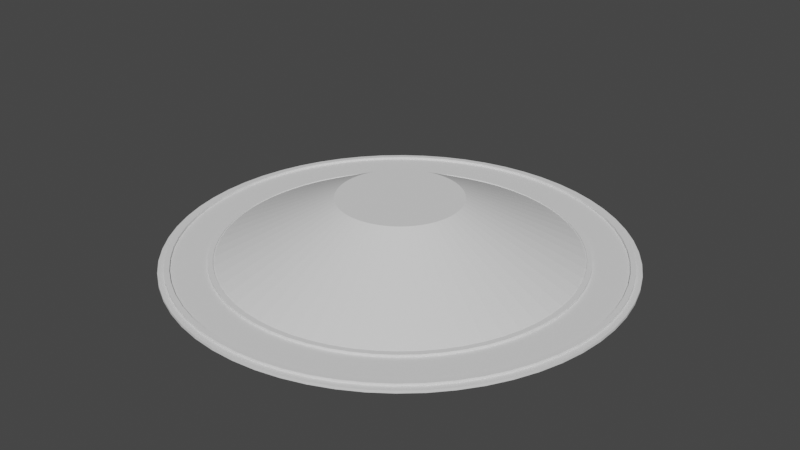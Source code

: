 # Source: PlatformCollider.blend  (saved by Blender 3.3.6; exported with 4.5.12 LTS)
import bpy
from mathutils import Matrix  # noqa: F401  (used for matrix-valued properties, if any)

bpy.ops.wm.read_factory_settings(use_empty=True)
scene = bpy.context.scene
scene.name = 'Scene'

# ---- world
world_world = bpy.data.worlds.new('World'); scene.world = world_world
world_world.use_nodes = True; world_world.node_tree.nodes.clear()
_N = world_world.node_tree.nodes; _L = world_world.node_tree.links
n0 = _N.new('ShaderNodeOutputWorld'); n0.name = 'World Output'; n0.location = (300, 300)
n1 = _N.new('ShaderNodeBackground'); n1.name = 'Background'; n1.location = (10, 300)
n1.inputs[0].default_value = (0.05088, 0.05088, 0.05088, 1.0)
_L.new(n1.outputs[0], n0.inputs[0])
n0.is_active_output = True
world_world.color = (0.05088, 0.05088, 0.05088)
world_world.use_sun_shadow = False
world_world.sun_shadow_jitter_overblur = 0.0

# ---- meshes
me_circle_002 = bpy.data.meshes.new('Circle.002')
me_circle_002.from_pydata([(-0.02632, 0.5022, -0.01491), (-0.07868, 0.4967, -0.01491), (-0.1302, 0.4858, -0.01491), (-0.1802, 0.4695, -0.01491), (-0.2283, 0.4481, -0.01491), (-0.2739, 0.4218, -0.01491), (-0.3165, 0.3909, -0.01491), (-0.3556, 0.3556, -0.01491), (-0.3909, 0.3165, -0.01491), (-0.4218, 0.2739, -0.01491), (-0.4481, 0.2283, -0.01491), (-0.4695, 0.1802, -0.01491), (-0.4858, 0.1302, -0.01491), (-0.4967, 0.07868, -0.01491), (-0.5022, 0.02632, -0.01491), (-0.5022, -0.02632, -0.01491), (-0.4967, -0.07868, -0.01491), (-0.4858, -0.1302, -0.01491), (-0.4695, -0.1802, -0.01491), (-0.4481, -0.2283, -0.01491), (-0.4218, -0.2739, -0.01491), (-0.3909, -0.3165, -0.01491), (-0.3556, -0.3556, -0.01491), (-0.3165, -0.3909, -0.01491), (-0.2739, -0.4218, -0.01491), (-0.2283, -0.4481, -0.01491), (-0.1802, -0.4695, -0.01491), (-0.1302, -0.4858, -0.01491), (-0.07868, -0.4967, -0.01491), (-0.02632, -0.5022, -0.01491), (0.02632, -0.5022, -0.01491), (0.07868, -0.4967, -0.01491), (0.1302, -0.4858, -0.01491), (0.1802, -0.4695, -0.01491), (0.2283, -0.4481, -0.01491), (0.2739, -0.4218, -0.01491), (0.3165, -0.3909, -0.01491), (0.3556, -0.3556, -0.01491), (0.3909, -0.3165, -0.01491), (0.4218, -0.2739, -0.01491), (0.4481, -0.2283, -0.01491), (0.4695, -0.1802, -0.01491), (0.4858, -0.1302, -0.01491), (0.4967, -0.07868, -0.01491), (0.5022, -0.02632, -0.01491), (0.5022, 0.02632, -0.01491), (0.4967, 0.07868, -0.01491), (0.4858, 0.1302, -0.01491), (0.4695, 0.1802, -0.01491), (0.4481, 0.2283, -0.01491), (0.4218, 0.2739, -0.01491), (0.3909, 0.3165, -0.01491), (0.3556, 0.3556, -0.01491), (0.3165, 0.3909, -0.01491), (0.2739, 0.4218, -0.01491), (0.2283, 0.4481, -0.01491), (0.1802, 0.4695, -0.01491), (0.1302, 0.4858, -0.01491), (0.07868, 0.4967, -0.01491), (0.02632, 0.5022, -0.01491), (-0.4039, 2.55, 0.01523), (-0.1351, 2.578, 0.01523), (-0.6682, 2.494, 0.01523), (-0.9253, 2.41, 0.01523), (-1.172, 2.3, 0.01523), (-1.406, 2.165, 0.01523), (-1.625, 2.007, 0.01523), (-1.826, 1.826, 0.01523), (-2.007, 1.625, 0.01523), (-2.165, 1.406, 0.01523), (-2.3, 1.172, 0.01523), (-2.41, 0.9253, 0.01523), (-2.494, 0.6682, 0.01523), (-2.55, 0.4039, 0.01523), (-2.578, 0.1351, 0.01523), (-2.578, -0.1351, 0.01523), (-2.55, -0.4039, 0.01523), (-2.494, -0.6682, 0.01523), (-2.41, -0.9253, 0.01523), (-2.3, -1.172, 0.01523), (-2.165, -1.406, 0.01523), (-2.007, -1.625, 0.01523), (-1.826, -1.826, 0.01523), (-1.625, -2.007, 0.01523), (-1.406, -2.165, 0.01523), (-1.172, -2.3, 0.01523), (-0.9253, -2.41, 0.01523), (-0.6682, -2.494, 0.01523), (-0.4039, -2.55, 0.01523), (-0.1351, -2.578, 0.01523), (0.1351, -2.578, 0.01523), (0.4039, -2.55, 0.01523), (0.6682, -2.494, 0.01523), (0.9253, -2.41, 0.01523), (1.172, -2.3, 0.01523), (1.406, -2.165, 0.01523), (1.625, -2.007, 0.01523), (1.826, -1.826, 0.01523), (2.007, -1.625, 0.01523), (2.165, -1.406, 0.01523), (2.3, -1.172, 0.01523), (2.41, -0.9253, 0.01523), (2.494, -0.6682, 0.01523), (2.55, -0.4039, 0.01523), (2.578, -0.1351, 0.01523), (2.578, 0.1351, 0.01523), (2.55, 0.4039, 0.01523), (2.494, 0.6682, 0.01523), (2.41, 0.9253, 0.01523), (2.3, 1.172, 0.01523), (2.165, 1.406, 0.01523), (2.007, 1.625, 0.01523), (1.826, 1.826, 0.01523), (1.625, 2.007, 0.01523), (1.406, 2.165, 0.01523), (1.172, 2.3, 0.01523), (0.9253, 2.41, 0.01523), (0.6682, 2.494, 0.01523), (0.4039, 2.55, 0.01523), (0.1351, 2.578, 0.01523), (-0.4149, 2.62, 0.01523), (-0.1388, 2.649, 0.01523), (-0.6865, 2.562, 0.01523), (-0.9505, 2.476, 0.01523), (-1.204, 2.363, 0.01523), (-1.445, 2.224, 0.01523), (-1.669, 2.061, 0.01523), (-1.876, 1.876, 0.01523), (-2.061, 1.669, 0.01523), (-2.224, 1.445, 0.01523), (-2.363, 1.204, 0.01523), (-2.476, 0.9505, 0.01523), (-2.562, 0.6865, 0.01523), (-2.62, 0.4149, 0.01523), (-2.649, 0.1388, 0.01523), (-2.649, -0.1388, 0.01523), (-2.62, -0.4149, 0.01523), (-2.562, -0.6865, 0.01523), (-2.476, -0.9505, 0.01523), (-2.363, -1.204, 0.01523), (-2.224, -1.445, 0.01523), (-2.061, -1.669, 0.01523), (-1.876, -1.876, 0.01523), (-1.669, -2.061, 0.01523), (-1.445, -2.224, 0.01523), (-1.204, -2.363, 0.01523), (-0.9505, -2.476, 0.01523), (-0.6865, -2.562, 0.01523), (-0.4149, -2.62, 0.01523), (-0.1388, -2.649, 0.01523), (0.1388, -2.649, 0.01523), (0.4149, -2.62, 0.01523), (0.6865, -2.562, 0.01523), (0.9505, -2.476, 0.01523), (1.204, -2.363, 0.01523), (1.445, -2.224, 0.01523), (1.669, -2.061, 0.01523), (1.876, -1.876, 0.01523), (2.061, -1.669, 0.01523), (2.224, -1.445, 0.01523), (2.363, -1.204, 0.01523), (2.476, -0.9505, 0.01523), (2.562, -0.6865, 0.01523), (2.62, -0.4149, 0.01523), (2.649, -0.1388, 0.01523), (2.649, 0.1388, 0.01523), (2.62, 0.4149, 0.01523), (2.562, 0.6865, 0.01523), (2.476, 0.9505, 0.01523), (2.363, 1.204, 0.01523), (2.224, 1.445, 0.01523), (2.061, 1.669, 0.01523), (1.876, 1.876, 0.01523), (1.669, 2.061, 0.01523), (1.445, 2.224, 0.01523), (1.204, 2.363, 0.01523), (0.9505, 2.476, 0.01523), (0.6865, 2.562, 0.01523), (0.4149, 2.62, 0.01523), (0.1388, 2.649, 0.01523), (-0.3948, 2.492, 0.0438), (-0.1321, 2.52, 0.0438), (-0.6531, 2.438, 0.0438), (-0.9043, 2.356, 0.0438), (-1.146, 2.248, 0.0438), (-1.374, 2.116, 0.0438), (-1.588, 1.961, 0.0438), (-1.784, 1.784, 0.0438), (-1.961, 1.588, 0.0438), (-2.116, 1.374, 0.0438), (-2.248, 1.146, 0.0438), (-2.356, 0.9043, 0.0438), (-2.438, 0.6531, 0.0438), (-2.492, 0.3948, 0.0438), (-2.52, 0.1321, 0.0438), (-2.52, -0.1321, 0.0438), (-2.492, -0.3948, 0.0438), (-2.438, -0.6531, 0.0438), (-2.356, -0.9043, 0.0438), (-2.248, -1.146, 0.0438), (-2.116, -1.374, 0.0438), (-1.961, -1.588, 0.0438), (-1.784, -1.784, 0.0438), (-1.588, -1.961, 0.0438), (-1.374, -2.116, 0.0438), (-1.146, -2.248, 0.0438), (-0.9043, -2.356, 0.0438), (-0.6531, -2.438, 0.0438), (-0.3948, -2.492, 0.0438), (-0.1321, -2.52, 0.0438), (0.1321, -2.52, 0.0438), (0.3948, -2.492, 0.0438), (0.6531, -2.438, 0.0438), (0.9043, -2.356, 0.0438), (1.146, -2.248, 0.0438), (1.374, -2.116, 0.0438), (1.588, -1.961, 0.0438), (1.784, -1.784, 0.0438), (1.961, -1.588, 0.0438), (2.116, -1.374, 0.0438), (2.248, -1.146, 0.0438), (2.356, -0.9043, 0.0438), (2.438, -0.6531, 0.0438), (2.492, -0.3948, 0.0438), (2.52, -0.1321, 0.0438), (2.52, 0.1321, 0.0438), (2.492, 0.3948, 0.0438), (2.438, 0.6531, 0.0438), (2.356, 0.9043, 0.0438), (2.248, 1.146, 0.0438), (2.116, 1.374, 0.0438), (1.961, 1.588, 0.0438), (1.784, 1.784, 0.0438), (1.588, 1.961, 0.0438), (1.374, 2.116, 0.0438), (1.146, 2.248, 0.0438), (0.9043, 2.356, 0.0438), (0.6531, 2.438, 0.0438), (0.3948, 2.492, 0.0438), (0.1321, 2.52, 0.0438), (-0.4039, 2.55, 0.0438), (-0.1351, 2.578, 0.0438), (-0.6682, 2.494, 0.0438), (-0.9253, 2.41, 0.0438), (-1.172, 2.3, 0.0438), (-1.406, 2.165, 0.0438), (-1.625, 2.007, 0.0438), (-1.826, 1.826, 0.0438), (-2.007, 1.625, 0.0438), (-2.165, 1.406, 0.0438), (-2.3, 1.172, 0.0438), (-2.41, 0.9253, 0.0438), (-2.494, 0.6682, 0.0438), (-2.55, 0.4039, 0.0438), (-2.578, 0.1351, 0.0438), (-2.578, -0.1351, 0.0438), (-2.55, -0.4039, 0.0438), (-2.494, -0.6682, 0.0438), (-2.41, -0.9253, 0.0438), (-2.3, -1.172, 0.0438), (-2.165, -1.406, 0.0438), (-2.007, -1.625, 0.0438), (-1.826, -1.826, 0.0438), (-1.625, -2.007, 0.0438), (-1.406, -2.165, 0.0438), (-1.172, -2.3, 0.0438), (-0.9253, -2.41, 0.0438), (-0.6682, -2.494, 0.0438), (-0.4039, -2.55, 0.0438), (-0.1351, -2.578, 0.0438), (0.1351, -2.578, 0.0438), (0.4039, -2.55, 0.0438), (0.6682, -2.494, 0.0438), (0.9253, -2.41, 0.0438), (1.172, -2.3, 0.0438), (1.406, -2.165, 0.0438), (1.625, -2.007, 0.0438), (1.826, -1.826, 0.0438), (2.007, -1.625, 0.0438), (2.165, -1.406, 0.0438), (2.3, -1.172, 0.0438), (2.41, -0.9253, 0.0438), (2.494, -0.6682, 0.0438), (2.55, -0.4039, 0.0438), (2.578, -0.1351, 0.0438), (2.578, 0.1351, 0.0438), (2.55, 0.4039, 0.0438), (2.494, 0.6682, 0.0438), (2.41, 0.9253, 0.0438), (2.3, 1.172, 0.0438), (2.165, 1.406, 0.0438), (2.007, 1.625, 0.0438), (1.826, 1.826, 0.0438), (1.625, 2.007, 0.0438), (1.406, 2.165, 0.0438), (1.172, 2.3, 0.0438), (0.9253, 2.41, 0.0438), (0.6682, 2.494, 0.0438), (0.4039, 2.55, 0.0438), (0.1351, 2.578, 0.0438), (-0.3948, 2.492, 0.01502), (-0.1321, 2.52, 0.01502), (-0.6531, 2.438, 0.01502), (-0.9043, 2.356, 0.01502), (-1.146, 2.248, 0.01502), (-1.374, 2.116, 0.01502), (-1.588, 1.961, 0.01502), (-1.784, 1.784, 0.01502), (-1.961, 1.588, 0.01502), (-2.116, 1.374, 0.01502), (-2.248, 1.146, 0.01502), (-2.356, 0.9043, 0.01502), (-2.438, 0.6531, 0.01502), (-2.492, 0.3948, 0.01502), (-2.52, 0.1321, 0.01502), (-2.52, -0.1321, 0.01502), (-2.492, -0.3948, 0.01502), (-2.438, -0.6531, 0.01502), (-2.356, -0.9043, 0.01502), (-2.248, -1.146, 0.01502), (-2.116, -1.374, 0.01502), (-1.961, -1.588, 0.01502), (-1.784, -1.784, 0.01502), (-1.588, -1.961, 0.01502), (-1.374, -2.116, 0.01502), (-1.146, -2.248, 0.01502), (-0.9043, -2.356, 0.01502), (-0.6531, -2.438, 0.01502), (-0.3948, -2.492, 0.01502), (-0.1321, -2.52, 0.01502), (0.1321, -2.52, 0.01502), (0.3948, -2.492, 0.01502), (0.6531, -2.438, 0.01502), (0.9043, -2.356, 0.01502), (1.146, -2.248, 0.01502), (1.374, -2.116, 0.01502), (1.588, -1.961, 0.01502), (1.784, -1.784, 0.01502), (1.961, -1.588, 0.01502), (2.116, -1.374, 0.01502), (2.248, -1.146, 0.01502), (2.356, -0.9043, 0.01502), (2.438, -0.6531, 0.01502), (2.492, -0.3948, 0.01502), (2.52, -0.1321, 0.01502), (2.52, 0.1321, 0.01502), (2.492, 0.3948, 0.01502), (2.438, 0.6531, 0.01502), (2.356, 0.9043, 0.01502), (2.248, 1.146, 0.01502), (2.116, 1.374, 0.01502), (1.961, 1.588, 0.01502), (1.784, 1.784, 0.01502), (1.588, 1.961, 0.01502), (1.374, 2.116, 0.01502), (1.146, 2.248, 0.01502), (0.9043, 2.356, 0.01502), (0.6531, 2.438, 0.01502), (0.3948, 2.492, 0.01502), (0.1321, 2.52, 0.01502), (-0.3311, 2.09, 0.01502), (-0.1108, 2.114, 0.01502), (-0.5478, 2.044, 0.01502), (-0.7585, 1.976, 0.01502), (-0.9608, 1.886, 0.01502), (-1.153, 1.775, 0.01502), (-1.332, 1.645, 0.01502), (-1.497, 1.497, 0.01502), (-1.645, 1.332, 0.01502), (-1.775, 1.153, 0.01502), (-1.886, 0.9608, 0.01502), (-1.976, 0.7585, 0.01502), (-2.044, 0.5478, 0.01502), (-2.09, 0.3311, 0.01502), (-2.114, 0.1108, 0.01502), (-2.114, -0.1108, 0.01502), (-2.09, -0.3311, 0.01502), (-2.044, -0.5478, 0.01502), (-1.976, -0.7585, 0.01502), (-1.886, -0.9608, 0.01502), (-1.775, -1.153, 0.01502), (-1.645, -1.332, 0.01502), (-1.497, -1.497, 0.01502), (-1.332, -1.645, 0.01502), (-1.153, -1.775, 0.01502), (-0.9608, -1.886, 0.01502), (-0.7585, -1.976, 0.01502), (-0.5478, -2.044, 0.01502), (-0.3311, -2.09, 0.01502), (-0.1108, -2.114, 0.01502), (0.1108, -2.114, 0.01502), (0.3311, -2.09, 0.01502), (0.5478, -2.044, 0.01502), (0.7585, -1.976, 0.01502), (0.9608, -1.886, 0.01502), (1.153, -1.775, 0.01502), (1.332, -1.645, 0.01502), (1.497, -1.497, 0.01502), (1.645, -1.332, 0.01502), (1.775, -1.153, 0.01502), (1.886, -0.9608, 0.01502), (1.976, -0.7585, 0.01502), (2.044, -0.5478, 0.01502), (2.09, -0.3311, 0.01502), (2.114, -0.1108, 0.01502), (2.114, 0.1108, 0.01502), (2.09, 0.3311, 0.01502), (2.044, 0.5478, 0.01502), (1.976, 0.7585, 0.01502), (1.886, 0.9608, 0.01502), (1.775, 1.153, 0.01502), (1.645, 1.332, 0.01502), (1.497, 1.497, 0.01502), (1.332, 1.645, 0.01502), (1.153, 1.775, 0.01502), (0.9608, 1.886, 0.01502), (0.7585, 1.976, 0.01502), (0.5478, 2.044, 0.01502), (0.3311, 2.09, 0.01502), (0.1108, 2.114, 0.01502), (-0.322, 2.033, 0.04393), (-0.1077, 2.056, 0.04393), (-0.5328, 1.988, 0.04393), (-0.7377, 1.922, 0.04393), (-0.9345, 1.834, 0.04393), (-1.121, 1.726, 0.04393), (-1.295, 1.6, 0.04393), (-1.456, 1.456, 0.04393), (-1.6, 1.295, 0.04393), (-1.726, 1.121, 0.04393), (-1.834, 0.9345, 0.04393), (-1.922, 0.7377, 0.04393), (-1.988, 0.5328, 0.04393), (-2.033, 0.322, 0.04393), (-2.056, 0.1077, 0.04393), (-2.056, -0.1077, 0.04393), (-2.033, -0.322, 0.04393), (-1.988, -0.5328, 0.04393), (-1.922, -0.7377, 0.04393), (-1.834, -0.9345, 0.04393), (-1.726, -1.121, 0.04393), (-1.6, -1.295, 0.04393), (-1.456, -1.456, 0.04393), (-1.295, -1.6, 0.04393), (-1.121, -1.726, 0.04393), (-0.9345, -1.834, 0.04393), (-0.7377, -1.922, 0.04393), (-0.5328, -1.988, 0.04393), (-0.322, -2.033, 0.04393), (-0.1077, -2.056, 0.04393), (0.1077, -2.056, 0.04393), (0.322, -2.033, 0.04393), (0.5328, -1.988, 0.04393), (0.7377, -1.922, 0.04393), (0.9345, -1.834, 0.04393), (1.121, -1.726, 0.04393), (1.295, -1.6, 0.04393), (1.456, -1.456, 0.04393), (1.6, -1.295, 0.04393), (1.726, -1.121, 0.04393), (1.834, -0.9345, 0.04393), (1.922, -0.7377, 0.04393), (1.988, -0.5328, 0.04393), (2.033, -0.322, 0.04393), (2.056, -0.1077, 0.04393), (2.056, 0.1077, 0.04393), (2.033, 0.322, 0.04393), (1.988, 0.5328, 0.04393), (1.922, 0.7377, 0.04393), (1.834, 0.9345, 0.04393), (1.726, 1.121, 0.04393), (1.6, 1.295, 0.04393), (1.456, 1.456, 0.04393), (1.295, 1.6, 0.04393), (1.121, 1.726, 0.04393), (0.9345, 1.834, 0.04393), (0.7377, 1.922, 0.04393), (0.5328, 1.988, 0.04393), (0.322, 2.033, 0.04393), (0.1077, 2.056, 0.04393), (-0.3311, 2.09, 0.04393), (-0.1108, 2.114, 0.04393), (-0.5478, 2.044, 0.04393), (-0.7585, 1.976, 0.04393), (-0.9608, 1.886, 0.04393), (-1.153, 1.775, 0.04393), (-1.332, 1.645, 0.04393), (-1.497, 1.497, 0.04393), (-1.645, 1.332, 0.04393), (-1.775, 1.153, 0.04393), (-1.886, 0.9608, 0.04393), (-1.976, 0.7585, 0.04393), (-2.044, 0.5478, 0.04393), (-2.09, 0.3311, 0.04393), (-2.114, 0.1108, 0.04393), (-2.114, -0.1108, 0.04393), (-2.09, -0.3311, 0.04393), (-2.044, -0.5478, 0.04393), (-1.976, -0.7585, 0.04393), (-1.886, -0.9608, 0.04393), (-1.775, -1.153, 0.04393), (-1.645, -1.332, 0.04393), (-1.497, -1.497, 0.04393), (-1.332, -1.645, 0.04393), (-1.153, -1.775, 0.04393), (-0.9608, -1.886, 0.04393), (-0.7585, -1.976, 0.04393), (-0.5478, -2.044, 0.04393), (-0.3311, -2.09, 0.04393), (-0.1108, -2.114, 0.04393), (0.1108, -2.114, 0.04393), (0.3311, -2.09, 0.04393), (0.5478, -2.044, 0.04393), (0.7585, -1.976, 0.04393), (0.9608, -1.886, 0.04393), (1.153, -1.775, 0.04393), (1.332, -1.645, 0.04393), (1.497, -1.497, 0.04393), (1.645, -1.332, 0.04393), (1.775, -1.153, 0.04393), (1.886, -0.9608, 0.04393), (1.976, -0.7585, 0.04393), (2.044, -0.5478, 0.04393), (2.09, -0.3311, 0.04393), (2.114, -0.1108, 0.04393), (2.114, 0.1108, 0.04393), (2.09, 0.3311, 0.04393), (2.044, 0.5478, 0.04393), (1.976, 0.7585, 0.04393), (1.886, 0.9608, 0.04393), (1.775, 1.153, 0.04393), (1.645, 1.332, 0.04393), (1.497, 1.497, 0.04393), (1.332, 1.645, 0.04393), (1.153, 1.775, 0.04393), (0.9608, 1.886, 0.04393), (0.7585, 1.976, 0.04393), (0.5478, 2.044, 0.04393), (0.3311, 2.09, 0.04393), (0.1108, 2.114, 0.04393), (-0.112, 0.7071, 0.683), (-0.03747, 0.715, 0.683), (-0.1853, 0.6916, 0.683), (-0.2566, 0.6684, 0.683), (-0.325, 0.6379, 0.683), (-0.3899, 0.6004, 0.683), (-0.4506, 0.5564, 0.683), (-0.5062, 0.5063, 0.683), (-0.5564, 0.4506, 0.683), (-0.6004, 0.3899, 0.683), (-0.6379, 0.325, 0.683), (-0.6684, 0.2566, 0.683), (-0.6916, 0.1853, 0.683), (-0.7071, 0.112, 0.683), (-0.715, 0.03747, 0.683), (-0.715, -0.03747, 0.683), (-0.7071, -0.112, 0.683), (-0.6916, -0.1853, 0.683), (-0.6684, -0.2566, 0.683), (-0.6379, -0.325, 0.683), (-0.6004, -0.3899, 0.683), (-0.5564, -0.4506, 0.683), (-0.5063, -0.5062, 0.683), (-0.4506, -0.5564, 0.683), (-0.3899, -0.6004, 0.683), (-0.325, -0.6379, 0.683), (-0.2566, -0.6684, 0.683), (-0.1853, -0.6916, 0.683), (-0.112, -0.7071, 0.683), (-0.03747, -0.715, 0.683), (0.03747, -0.715, 0.683), (0.112, -0.7071, 0.683), (0.1853, -0.6916, 0.683), (0.2566, -0.6684, 0.683), (0.325, -0.6379, 0.683), (0.3899, -0.6004, 0.683), (0.4506, -0.5564, 0.683), (0.5062, -0.5063, 0.683), (0.5564, -0.4506, 0.683), (0.6004, -0.3899, 0.683), (0.6379, -0.325, 0.683), (0.6684, -0.2566, 0.683), (0.6916, -0.1853, 0.683), (0.7071, -0.112, 0.683), (0.715, -0.03747, 0.683), (0.715, 0.03747, 0.683), (0.7071, 0.112, 0.683), (0.6916, 0.1853, 0.683), (0.6684, 0.2566, 0.683), (0.6379, 0.325, 0.683), (0.6004, 0.3899, 0.683), (0.5564, 0.4506, 0.683), (0.5063, 0.5062, 0.683), (0.4506, 0.5564, 0.683), (0.3899, 0.6004, 0.683), (0.325, 0.6379, 0.683), (0.2566, 0.6684, 0.683), (0.1853, 0.6916, 0.683), (0.112, 0.7071, 0.683), (0.03747, 0.715, 0.683), (-0.322, 2.033, 0.02965), (-0.1077, 2.056, 0.02965), (-0.5328, 1.988, 0.02965), (-0.7377, 1.922, 0.02965), (-0.9345, 1.834, 0.02965), (-1.121, 1.726, 0.02965), (-1.295, 1.6, 0.02965), (-1.456, 1.456, 0.02965), (-1.6, 1.295, 0.02965), (-1.726, 1.121, 0.02965), (-1.834, 0.9345, 0.02965), (-1.922, 0.7377, 0.02965), (-1.988, 0.5328, 0.02965), (-2.033, 0.322, 0.02965), (-2.056, 0.1077, 0.02965), (-2.056, -0.1077, 0.02965), (-2.033, -0.322, 0.02965), (-1.988, -0.5328, 0.02965), (-1.922, -0.7377, 0.02965), (-1.834, -0.9345, 0.02965), (-1.726, -1.121, 0.02965), (-1.6, -1.295, 0.02965), (-1.456, -1.456, 0.02965), (-1.295, -1.6, 0.02965), (-1.121, -1.726, 0.02965), (-0.9345, -1.834, 0.02965), (-0.7377, -1.922, 0.02965), (-0.5328, -1.988, 0.02965), (-0.322, -2.033, 0.02965), (-0.1077, -2.056, 0.02965), (0.1077, -2.056, 0.02965), (0.322, -2.033, 0.02965), (0.5328, -1.988, 0.02965), (0.7377, -1.922, 0.02965), (0.9345, -1.834, 0.02965), (1.121, -1.726, 0.02965), (1.295, -1.6, 0.02965), (1.456, -1.456, 0.02965), (1.6, -1.295, 0.02965), (1.726, -1.121, 0.02965), (1.834, -0.9345, 0.02965), (1.922, -0.7377, 0.02965), (1.988, -0.5328, 0.02965), (2.033, -0.322, 0.02965), (2.056, -0.1077, 0.02965), (2.056, 0.1077, 0.02965), (2.033, 0.322, 0.02965), (1.988, 0.5328, 0.02965), (1.922, 0.7377, 0.02965), (1.834, 0.9345, 0.02965), (1.726, 1.121, 0.02965), (1.6, 1.295, 0.02965), (1.456, 1.456, 0.02965), (1.295, 1.6, 0.02965), (1.121, 1.726, 0.02965), (0.9345, 1.834, 0.02965), (0.7377, 1.922, 0.02965), (0.5328, 1.988, 0.02965), (0.322, 2.033, 0.02965), (0.1077, 2.056, 0.02965), (-0.4149, 2.62, -0.01491), (-0.1388, 2.649, -0.01491), (-0.6865, 2.562, -0.01491), (-0.9505, 2.476, -0.01491), (-1.204, 2.363, -0.01491), (-1.445, 2.224, -0.01491), (-1.669, 2.061, -0.01491), (-1.876, 1.876, -0.01491), (-2.061, 1.669, -0.01491), (-2.224, 1.445, -0.01491), (-2.363, 1.204, -0.01491), (-2.476, 0.9505, -0.01491), (-2.562, 0.6865, -0.01491), (-2.62, 0.4149, -0.01491), (-2.649, 0.1388, -0.01491), (-2.649, -0.1388, -0.01491), (-2.62, -0.4149, -0.01491), (-2.562, -0.6865, -0.01491), (-2.476, -0.9505, -0.01491), (-2.363, -1.204, -0.01491), (-2.224, -1.445, -0.01491), (-2.061, -1.669, -0.01491), (-1.876, -1.876, -0.01491), (-1.669, -2.061, -0.01491), (-1.445, -2.224, -0.01491), (-1.204, -2.363, -0.01491), (-0.9505, -2.476, -0.01491), (-0.6865, -2.562, -0.01491), (-0.4149, -2.62, -0.01491), (-0.1388, -2.649, -0.01491), (0.1388, -2.649, -0.01491), (0.4149, -2.62, -0.01491), (0.6865, -2.562, -0.01491), (0.9505, -2.476, -0.01491), (1.204, -2.363, -0.01491), (1.445, -2.224, -0.01491), (1.669, -2.061, -0.01491), (1.876, -1.876, -0.01491), (2.061, -1.669, -0.01491), (2.224, -1.445, -0.01491), (2.363, -1.204, -0.01491), (2.476, -0.9505, -0.01491), (2.562, -0.6865, -0.01491), (2.62, -0.4149, -0.01491), (2.649, -0.1388, -0.01491), (2.649, 0.1388, -0.01491), (2.62, 0.4149, -0.01491), (2.562, 0.6865, -0.01491), (2.476, 0.9505, -0.01491), (2.363, 1.204, -0.01491), (2.224, 1.445, -0.01491), (2.061, 1.669, -0.01491), (1.876, 1.876, -0.01491), (1.669, 2.061, -0.01491), (1.445, 2.224, -0.01491), (1.204, 2.363, -0.01491), (0.9505, 2.476, -0.01491), (0.6865, 2.562, -0.01491), (0.4149, 2.62, -0.01491), (0.1388, 2.649, -0.01491)], [], [(1, 0, 59, 58, 57, 56, 55, 54, 53, 52, 51, 50, 49, 48, 47, 46, 45, 44, 43, 42, 41, 40, 39, 38, 37, 36, 35, 34, 33, 32, 31, 30, 29, 28, 27, 26, 25, 24, 23, 22, 21, 20, 19, 18, 17, 16, 15, 14, 13, 12, 11, 10, 9, 8, 7, 6, 5, 4, 3, 2), (60, 62, 242, 240), (713, 714, 174, 173), (687, 688, 148, 147), (660, 662, 122, 120), (714, 715, 175, 174), (688, 689, 149, 148), (662, 663, 123, 122), (715, 716, 176, 175), (689, 690, 150, 149), (663, 664, 124, 123), (716, 717, 177, 176), (690, 691, 151, 150), (664, 665, 125, 124), (717, 718, 178, 177), (691, 692, 152, 151), (665, 666, 126, 125), (718, 719, 179, 178), (692, 693, 153, 152), (666, 667, 127, 126), (719, 661, 121, 179), (693, 694, 154, 153), (667, 668, 128, 127), (694, 695, 155, 154), (668, 669, 129, 128), (695, 696, 156, 155), (669, 670, 130, 129), (696, 697, 157, 156), (670, 671, 131, 130), (697, 698, 158, 157), (671, 672, 132, 131), (698, 699, 159, 158), (672, 673, 133, 132), (699, 700, 160, 159), (673, 674, 134, 133), (700, 701, 161, 160), (674, 675, 135, 134), (701, 702, 162, 161), (675, 676, 136, 135), (702, 703, 163, 162), (676, 677, 137, 136), (703, 704, 164, 163), (677, 678, 138, 137), (704, 705, 165, 164), (678, 679, 139, 138), (705, 706, 166, 165), (679, 680, 140, 139), (706, 707, 167, 166), (680, 681, 141, 140), (707, 708, 168, 167), (681, 682, 142, 141), (708, 709, 169, 168), (682, 683, 143, 142), (709, 710, 170, 169), (683, 684, 144, 143), (710, 711, 171, 170), (684, 685, 145, 144), (711, 712, 172, 171), (685, 686, 146, 145), (712, 713, 173, 172), (686, 687, 147, 146), (661, 660, 120, 121), (60, 61, 121, 120), (62, 60, 120, 122), (63, 62, 122, 123), (64, 63, 123, 124), (65, 64, 124, 125), (66, 65, 125, 126), (67, 66, 126, 127), (68, 67, 127, 128), (69, 68, 128, 129), (70, 69, 129, 130), (71, 70, 130, 131), (72, 71, 131, 132), (73, 72, 132, 133), (74, 73, 133, 134), (75, 74, 134, 135), (76, 75, 135, 136), (77, 76, 136, 137), (78, 77, 137, 138), (79, 78, 138, 139), (80, 79, 139, 140), (81, 80, 140, 141), (82, 81, 141, 142), (83, 82, 142, 143), (84, 83, 143, 144), (85, 84, 144, 145), (86, 85, 145, 146), (87, 86, 146, 147), (88, 87, 147, 148), (89, 88, 148, 149), (90, 89, 149, 150), (91, 90, 150, 151), (92, 91, 151, 152), (93, 92, 152, 153), (94, 93, 153, 154), (95, 94, 154, 155), (96, 95, 155, 156), (97, 96, 156, 157), (98, 97, 157, 158), (99, 98, 158, 159), (100, 99, 159, 160), (101, 100, 160, 161), (102, 101, 161, 162), (103, 102, 162, 163), (104, 103, 163, 164), (105, 104, 164, 165), (106, 105, 165, 166), (107, 106, 166, 167), (108, 107, 167, 168), (109, 108, 168, 169), (110, 109, 169, 170), (111, 110, 170, 171), (112, 111, 171, 172), (113, 112, 172, 173), (114, 113, 173, 174), (115, 114, 174, 175), (116, 115, 175, 176), (117, 116, 176, 177), (118, 117, 177, 178), (119, 118, 178, 179), (61, 119, 179, 121), (210, 211, 331, 330), (114, 115, 295, 294), (88, 89, 269, 268), (62, 63, 243, 242), (115, 116, 296, 295), (89, 90, 270, 269), (63, 64, 244, 243), (116, 117, 297, 296), (90, 91, 271, 270), (64, 65, 245, 244), (117, 118, 298, 297), (91, 92, 272, 271), (65, 66, 246, 245), (118, 119, 299, 298), (92, 93, 273, 272), (66, 67, 247, 246), (119, 61, 241, 299), (93, 94, 274, 273), (67, 68, 248, 247), (94, 95, 275, 274), (68, 69, 249, 248), (95, 96, 276, 275), (69, 70, 250, 249), (96, 97, 277, 276), (70, 71, 251, 250), (97, 98, 278, 277), (71, 72, 252, 251), (98, 99, 279, 278), (72, 73, 253, 252), (99, 100, 280, 279), (73, 74, 254, 253), (100, 101, 281, 280), (74, 75, 255, 254), (101, 102, 282, 281), (75, 76, 256, 255), (102, 103, 283, 282), (76, 77, 257, 256), (103, 104, 284, 283), (77, 78, 258, 257), (104, 105, 285, 284), (78, 79, 259, 258), (105, 106, 286, 285), (79, 80, 260, 259), (106, 107, 287, 286), (80, 81, 261, 260), (107, 108, 288, 287), (81, 82, 262, 261), (108, 109, 289, 288), (82, 83, 263, 262), (109, 110, 290, 289), (83, 84, 264, 263), (110, 111, 291, 290), (84, 85, 265, 264), (111, 112, 292, 291), (85, 86, 266, 265), (112, 113, 293, 292), (86, 87, 267, 266), (61, 60, 240, 241), (113, 114, 294, 293), (87, 88, 268, 267), (180, 181, 241, 240), (182, 180, 240, 242), (183, 182, 242, 243), (184, 183, 243, 244), (185, 184, 244, 245), (186, 185, 245, 246), (187, 186, 246, 247), (188, 187, 247, 248), (189, 188, 248, 249), (190, 189, 249, 250), (191, 190, 250, 251), (192, 191, 251, 252), (193, 192, 252, 253), (194, 193, 253, 254), (195, 194, 254, 255), (196, 195, 255, 256), (197, 196, 256, 257), (198, 197, 257, 258), (199, 198, 258, 259), (200, 199, 259, 260), (201, 200, 260, 261), (202, 201, 261, 262), (203, 202, 262, 263), (204, 203, 263, 264), (205, 204, 264, 265), (206, 205, 265, 266), (207, 206, 266, 267), (208, 207, 267, 268), (209, 208, 268, 269), (210, 209, 269, 270), (211, 210, 270, 271), (212, 211, 271, 272), (213, 212, 272, 273), (214, 213, 273, 274), (215, 214, 274, 275), (216, 215, 275, 276), (217, 216, 276, 277), (218, 217, 277, 278), (219, 218, 278, 279), (220, 219, 279, 280), (221, 220, 280, 281), (222, 221, 281, 282), (223, 222, 282, 283), (224, 223, 283, 284), (225, 224, 284, 285), (226, 225, 285, 286), (227, 226, 286, 287), (228, 227, 287, 288), (229, 228, 288, 289), (230, 229, 289, 290), (231, 230, 290, 291), (232, 231, 291, 292), (233, 232, 292, 293), (234, 233, 293, 294), (235, 234, 294, 295), (236, 235, 295, 296), (237, 236, 296, 297), (238, 237, 297, 298), (239, 238, 298, 299), (181, 239, 299, 241), (341, 342, 402, 401), (184, 185, 305, 304), (237, 238, 358, 357), (211, 212, 332, 331), (185, 186, 306, 305), (238, 239, 359, 358), (212, 213, 333, 332), (186, 187, 307, 306), (239, 181, 301, 359), (213, 214, 334, 333), (187, 188, 308, 307), (214, 215, 335, 334), (188, 189, 309, 308), (215, 216, 336, 335), (189, 190, 310, 309), (216, 217, 337, 336), (190, 191, 311, 310), (217, 218, 338, 337), (191, 192, 312, 311), (218, 219, 339, 338), (192, 193, 313, 312), (219, 220, 340, 339), (193, 194, 314, 313), (220, 221, 341, 340), (194, 195, 315, 314), (221, 222, 342, 341), (195, 196, 316, 315), (222, 223, 343, 342), (196, 197, 317, 316), (223, 224, 344, 343), (197, 198, 318, 317), (224, 225, 345, 344), (198, 199, 319, 318), (225, 226, 346, 345), (199, 200, 320, 319), (226, 227, 347, 346), (200, 201, 321, 320), (227, 228, 348, 347), (201, 202, 322, 321), (228, 229, 349, 348), (202, 203, 323, 322), (229, 230, 350, 349), (203, 204, 324, 323), (230, 231, 351, 350), (204, 205, 325, 324), (231, 232, 352, 351), (205, 206, 326, 325), (232, 233, 353, 352), (206, 207, 327, 326), (181, 180, 300, 301), (233, 234, 354, 353), (207, 208, 328, 327), (180, 182, 302, 300), (234, 235, 355, 354), (208, 209, 329, 328), (182, 183, 303, 302), (235, 236, 356, 355), (209, 210, 330, 329), (183, 184, 304, 303), (236, 237, 357, 356), (412, 413, 533, 532), (315, 316, 376, 375), (342, 343, 403, 402), (316, 317, 377, 376), (343, 344, 404, 403), (317, 318, 378, 377), (344, 345, 405, 404), (318, 319, 379, 378), (345, 346, 406, 405), (319, 320, 380, 379), (346, 347, 407, 406), (320, 321, 381, 380), (347, 348, 408, 407), (321, 322, 382, 381), (348, 349, 409, 408), (322, 323, 383, 382), (349, 350, 410, 409), (323, 324, 384, 383), (350, 351, 411, 410), (324, 325, 385, 384), (351, 352, 412, 411), (325, 326, 386, 385), (352, 353, 413, 412), (326, 327, 387, 386), (301, 300, 360, 361), (353, 354, 414, 413), (327, 328, 388, 387), (300, 302, 362, 360), (354, 355, 415, 414), (328, 329, 389, 388), (302, 303, 363, 362), (355, 356, 416, 415), (329, 330, 390, 389), (303, 304, 364, 363), (356, 357, 417, 416), (330, 331, 391, 390), (304, 305, 365, 364), (357, 358, 418, 417), (331, 332, 392, 391), (305, 306, 366, 365), (358, 359, 419, 418), (332, 333, 393, 392), (306, 307, 367, 366), (359, 301, 361, 419), (333, 334, 394, 393), (307, 308, 368, 367), (334, 335, 395, 394), (308, 309, 369, 368), (335, 336, 396, 395), (309, 310, 370, 369), (336, 337, 397, 396), (310, 311, 371, 370), (337, 338, 398, 397), (311, 312, 372, 371), (338, 339, 399, 398), (312, 313, 373, 372), (339, 340, 400, 399), (313, 314, 374, 373), (340, 341, 401, 400), (314, 315, 375, 374), (478, 479, 659, 658), (386, 387, 507, 506), (361, 360, 480, 481), (413, 414, 534, 533), (387, 388, 508, 507), (360, 362, 482, 480), (414, 415, 535, 534), (388, 389, 509, 508), (362, 363, 483, 482), (415, 416, 536, 535), (389, 390, 510, 509), (363, 364, 484, 483), (416, 417, 537, 536), (390, 391, 511, 510), (364, 365, 485, 484), (417, 418, 538, 537), (391, 392, 512, 511), (365, 366, 486, 485), (418, 419, 539, 538), (392, 393, 513, 512), (366, 367, 487, 486), (419, 361, 481, 539), (393, 394, 514, 513), (367, 368, 488, 487), (394, 395, 515, 514), (368, 369, 489, 488), (395, 396, 516, 515), (369, 370, 490, 489), (396, 397, 517, 516), (370, 371, 491, 490), (397, 398, 518, 517), (371, 372, 492, 491), (398, 399, 519, 518), (372, 373, 493, 492), (399, 400, 520, 519), (373, 374, 494, 493), (400, 401, 521, 520), (374, 375, 495, 494), (401, 402, 522, 521), (375, 376, 496, 495), (402, 403, 523, 522), (376, 377, 497, 496), (403, 404, 524, 523), (377, 378, 498, 497), (404, 405, 525, 524), (378, 379, 499, 498), (405, 406, 526, 525), (379, 380, 500, 499), (406, 407, 527, 526), (380, 381, 501, 500), (407, 408, 528, 527), (381, 382, 502, 501), (408, 409, 529, 528), (382, 383, 503, 502), (409, 410, 530, 529), (383, 384, 504, 503), (410, 411, 531, 530), (384, 385, 505, 504), (411, 412, 532, 531), (385, 386, 506, 505), (420, 421, 481, 480), (422, 420, 480, 482), (423, 422, 482, 483), (424, 423, 483, 484), (425, 424, 484, 485), (426, 425, 485, 486), (427, 426, 486, 487), (428, 427, 487, 488), (429, 428, 488, 489), (430, 429, 489, 490), (431, 430, 490, 491), (432, 431, 491, 492), (433, 432, 492, 493), (434, 433, 493, 494), (435, 434, 494, 495), (436, 435, 495, 496), (437, 436, 496, 497), (438, 437, 497, 498), (439, 438, 498, 499), (440, 439, 499, 500), (441, 440, 500, 501), (442, 441, 501, 502), (443, 442, 502, 503), (444, 443, 503, 504), (445, 444, 504, 505), (446, 445, 505, 506), (447, 446, 506, 507), (448, 447, 507, 508), (449, 448, 508, 509), (450, 449, 509, 510), (451, 450, 510, 511), (452, 451, 511, 512), (453, 452, 512, 513), (454, 453, 513, 514), (455, 454, 514, 515), (456, 455, 515, 516), (457, 456, 516, 517), (458, 457, 517, 518), (459, 458, 518, 519), (460, 459, 519, 520), (461, 460, 520, 521), (462, 461, 521, 522), (463, 462, 522, 523), (464, 463, 523, 524), (465, 464, 524, 525), (466, 465, 525, 526), (467, 466, 526, 527), (468, 467, 527, 528), (469, 468, 528, 529), (470, 469, 529, 530), (471, 470, 530, 531), (472, 471, 531, 532), (473, 472, 532, 533), (474, 473, 533, 534), (475, 474, 534, 535), (476, 475, 535, 536), (477, 476, 536, 537), (478, 477, 537, 538), (479, 478, 538, 539), (421, 479, 539, 481), (540, 542, 543, 544, 545, 546, 547, 548, 549, 550, 551, 552, 553, 554, 555, 556, 557, 558, 559, 560, 561, 562, 563, 564, 565, 566, 567, 568, 569, 570, 571, 572, 573, 574, 575, 576, 577, 578, 579, 580, 581, 582, 583, 584, 585, 586, 587, 588, 589, 590, 591, 592, 593, 594, 595, 596, 597, 598, 599, 541), (452, 453, 633, 632), (426, 427, 607, 606), (479, 421, 601, 659), (453, 454, 634, 633), (427, 428, 608, 607), (454, 455, 635, 634), (428, 429, 609, 608), (455, 456, 636, 635), (429, 430, 610, 609), (456, 457, 637, 636), (430, 431, 611, 610), (457, 458, 638, 637), (431, 432, 612, 611), (458, 459, 639, 638), (432, 433, 613, 612), (459, 460, 640, 639), (433, 434, 614, 613), (460, 461, 641, 640), (434, 435, 615, 614), (461, 462, 642, 641), (435, 436, 616, 615), (462, 463, 643, 642), (436, 437, 617, 616), (463, 464, 644, 643), (437, 438, 618, 617), (464, 465, 645, 644), (438, 439, 619, 618), (465, 466, 646, 645), (439, 440, 620, 619), (466, 467, 647, 646), (440, 441, 621, 620), (467, 468, 648, 647), (441, 442, 622, 621), (468, 469, 649, 648), (442, 443, 623, 622), (469, 470, 650, 649), (443, 444, 624, 623), (470, 471, 651, 650), (444, 445, 625, 624), (471, 472, 652, 651), (445, 446, 626, 625), (472, 473, 653, 652), (446, 447, 627, 626), (421, 420, 600, 601), (473, 474, 654, 653), (447, 448, 628, 627), (420, 422, 602, 600), (474, 475, 655, 654), (448, 449, 629, 628), (422, 423, 603, 602), (475, 476, 656, 655), (449, 450, 630, 629), (423, 424, 604, 603), (476, 477, 657, 656), (450, 451, 631, 630), (424, 425, 605, 604), (477, 478, 658, 657), (451, 452, 632, 631), (425, 426, 606, 605), (540, 541, 601, 600), (542, 540, 600, 602), (543, 542, 602, 603), (544, 543, 603, 604), (545, 544, 604, 605), (546, 545, 605, 606), (547, 546, 606, 607), (548, 547, 607, 608), (549, 548, 608, 609), (550, 549, 609, 610), (551, 550, 610, 611), (552, 551, 611, 612), (553, 552, 612, 613), (554, 553, 613, 614), (555, 554, 614, 615), (556, 555, 615, 616), (557, 556, 616, 617), (558, 557, 617, 618), (559, 558, 618, 619), (560, 559, 619, 620), (561, 560, 620, 621), (562, 561, 621, 622), (563, 562, 622, 623), (564, 563, 623, 624), (565, 564, 624, 625), (566, 565, 625, 626), (567, 566, 626, 627), (568, 567, 627, 628), (569, 568, 628, 629), (570, 569, 629, 630), (571, 570, 630, 631), (572, 571, 631, 632), (573, 572, 632, 633), (574, 573, 633, 634), (575, 574, 634, 635), (576, 575, 635, 636), (577, 576, 636, 637), (578, 577, 637, 638), (579, 578, 638, 639), (580, 579, 639, 640), (581, 580, 640, 641), (582, 581, 641, 642), (583, 582, 642, 643), (584, 583, 643, 644), (585, 584, 644, 645), (586, 585, 645, 646), (587, 586, 646, 647), (588, 587, 647, 648), (589, 588, 648, 649), (590, 589, 649, 650), (591, 590, 650, 651), (592, 591, 651, 652), (593, 592, 652, 653), (594, 593, 653, 654), (595, 594, 654, 655), (596, 595, 655, 656), (597, 596, 656, 657), (598, 597, 657, 658), (599, 598, 658, 659), (541, 599, 659, 601), (0, 1, 660, 661), (1, 2, 662, 660), (2, 3, 663, 662), (3, 4, 664, 663), (4, 5, 665, 664), (5, 6, 666, 665), (6, 7, 667, 666), (7, 8, 668, 667), (8, 9, 669, 668), (9, 10, 670, 669), (10, 11, 671, 670), (11, 12, 672, 671), (12, 13, 673, 672), (13, 14, 674, 673), (14, 15, 675, 674), (15, 16, 676, 675), (16, 17, 677, 676), (17, 18, 678, 677), (18, 19, 679, 678), (19, 20, 680, 679), (20, 21, 681, 680), (21, 22, 682, 681), (22, 23, 683, 682), (23, 24, 684, 683), (24, 25, 685, 684), (25, 26, 686, 685), (26, 27, 687, 686), (27, 28, 688, 687), (28, 29, 689, 688), (29, 30, 690, 689), (30, 31, 691, 690), (31, 32, 692, 691), (32, 33, 693, 692), (33, 34, 694, 693), (34, 35, 695, 694), (35, 36, 696, 695), (36, 37, 697, 696), (37, 38, 698, 697), (38, 39, 699, 698), (39, 40, 700, 699), (40, 41, 701, 700), (41, 42, 702, 701), (42, 43, 703, 702), (43, 44, 704, 703), (44, 45, 705, 704), (45, 46, 706, 705), (46, 47, 707, 706), (47, 48, 708, 707), (48, 49, 709, 708), (49, 50, 710, 709), (50, 51, 711, 710), (51, 52, 712, 711), (52, 53, 713, 712), (53, 54, 714, 713), (54, 55, 715, 714), (55, 56, 716, 715), (56, 57, 717, 716), (57, 58, 718, 717), (58, 59, 719, 718), (59, 0, 661, 719)])
_uv = me_circle_002.uv_layers.new(name='UVMap')
_uv.uv.foreach_set('vector', [0.0, 0.0, 0.0, 0.0, 0.0, 0.0, 0.0, 0.0, 0.0, 0.0, 0.0, 0.0, 0.0, 0.0, 0.0, 0.0, 0.0, 0.0, 0.0, 0.0, 0.0, 0.0, 0.0, 0.0, 0.0, 0.0, 0.0, 0.0, 0.0, 0.0, 0.0, 0.0, 0.0, 0.0, 0.0, 0.0, 0.0, 0.0, 0.0, 0.0, 0.0, 0.0, 0.0, 0.0, 0.0, 0.0, 0.0, 0.0, 0.0, 0.0, 0.0, 0.0, 0.0, 0.0, 0.0, 0.0, 0.0, 0.0, 0.0, 0.0, 0.0, 0.0, 0.0, 0.0, 0.0, 0.0, 0.0, 0.0, 0.0, 0.0, 0.0, 0.0, 0.0, 0.0, 0.0, 0.0, 0.0, 0.0, 0.0, 0.0, 0.0, 0.0, 0.0, 0.0, 0.0, 0.0, 0.0, 0.0, 0.0, 0.0, 0.0, 0.0, 0.0, 0.0, 0.0, 0.0, 0.0, 0.0, 0.0, 0.0, 0.0, 0.0, 0.0, 0.0, 0.0, 0.0, 0.0, 0.0, 0.0, 0.0, 0.0, 0.0, 0.0, 0.0, 0.0, 0.0, 0.0, 0.0, 0.0, 0.0, 0.0, 0.0, 0.0, 0.0, 0.0, 0.0, 0.0, 0.0, 0.0, 0.0, 0.0, 0.0, 0.0, 0.0, 0.0, 0.0, 0.0, 0.0, 0.0, 0.0, 0.0, 0.0, 0.0, 0.0, 0.0, 0.0, 0.0, 0.0, 0.0, 0.0, 0.0, 0.0, 0.0, 0.0, 0.0, 0.0, 0.0, 0.0, 0.0, 0.0, 0.0, 0.0, 0.0, 0.0, 0.0, 0.0, 0.0, 0.0, 0.0, 0.0, 0.0, 0.0, 0.0, 0.0, 0.0, 0.0, 0.0, 0.0, 0.0, 0.0, 0.0, 0.0, 0.0, 0.0, 0.0, 0.0, 0.0, 0.0, 0.0, 0.0, 0.0, 0.0, 0.0, 0.0, 0.0, 0.0, 0.0, 0.0, 0.0, 0.0, 0.0, 0.0, 0.0, 0.0, 0.0, 0.0, 0.0, 0.0, 0.0, 0.0, 0.0, 0.0, 0.0, 0.0, 0.0, 0.0, 0.0, 0.0, 0.0, 0.0, 0.0, 0.0, 0.0, 0.0, 0.0, 0.0, 0.0, 0.0, 0.0, 0.0, 0.0, 0.0, 0.0, 0.0, 0.0, 0.0, 0.0, 0.0, 0.0, 0.0, 0.0, 0.0, 0.0, 0.0, 0.0, 0.0, 0.0, 0.0, 0.0, 0.0, 0.0, 0.0, 0.0, 0.0, 0.0, 0.0, 0.0, 0.0, 0.0, 0.0, 0.0, 0.0, 0.0, 0.0, 0.0, 0.0, 0.0, 0.0, 0.0, 0.0, 0.0, 0.0, 0.0, 0.0, 0.0, 0.0, 0.0, 0.0, 0.0, 0.0, 0.0, 0.0, 0.0, 0.0, 0.0, 0.0, 0.0, 0.0, 0.0, 0.0, 0.0, 0.0, 0.0, 0.0, 0.0, 0.0, 0.0, 0.0, 0.0, 0.0, 0.0, 0.0, 0.0, 0.0, 0.0, 0.0, 0.0, 0.0, 0.0, 0.0, 0.0, 0.0, 0.0, 0.0, 0.0, 0.0, 0.0, 0.0, 0.0, 0.0, 0.0, 0.0, 0.0, 0.0, 0.0, 0.0, 0.0, 0.0, 0.0, 0.0, 0.0, 0.0, 0.0, 0.0, 0.0, 0.0, 0.0, 0.0, 0.0, 0.0, 0.0, 0.0, 0.0, 0.0, 0.0, 0.0, 0.0, 0.0, 0.0, 0.0, 0.0, 0.0, 0.0, 0.0, 0.0, 0.0, 0.0, 0.0, 0.0, 0.0, 0.0, 0.0, 0.0, 0.0, 0.0, 0.0, 0.0, 0.0, 0.0, 0.0, 0.0, 0.0, 0.0, 0.0, 0.0, 0.0, 0.0, 0.0, 0.0, 0.0, 0.0, 0.0, 0.0, 0.0, 0.0, 0.0, 0.0, 0.0, 0.0, 0.0, 0.0, 0.0, 0.0, 0.0, 0.0, 0.0, 0.0, 0.0, 0.0, 0.0, 0.0, 0.0, 0.0, 0.0, 0.0, 0.0, 0.0, 0.0, 0.0, 0.0, 0.0, 0.0, 0.0, 0.0, 0.0, 0.0, 0.0, 0.0, 0.0, 0.0, 0.0, 0.0, 0.0, 0.0, 0.0, 0.0, 0.0, 0.0, 0.0, 0.0, 0.0, 0.0, 0.0, 0.0, 0.0, 0.0, 0.0, 0.0, 0.0, 0.0, 0.0, 0.0, 0.0, 0.0, 0.0, 0.0, 0.0, 0.0, 0.0, 0.0, 0.0, 0.0, 0.0, 0.0, 0.0, 0.0, 0.0, 0.0, 0.0, 0.0, 0.0, 0.0, 0.0, 0.0, 0.0, 0.0, 0.0, 0.0, 0.0, 0.0, 0.0, 0.0, 0.0, 0.0, 0.0, 0.0, 0.0, 0.0, 0.0, 0.0, 0.0, 0.0, 0.0, 0.0, 0.0, 0.0, 0.0, 0.0, 0.0, 0.0, 0.0, 0.0, 0.0, 0.0, 0.0, 0.0, 0.0, 0.0, 0.0, 0.0, 0.0, 0.0, 0.0, 0.0, 0.0, 0.0, 0.0, 0.0, 0.0, 0.0, 0.0, 0.0, 0.0, 0.0, 0.0, 0.0, 0.0, 0.0, 0.0, 0.0, 0.0, 0.0, 0.0, 0.0, 0.0, 0.0, 0.0, 0.0, 0.0, 0.0, 0.0, 0.0, 0.0, 0.0, 0.0, 0.0, 0.0, 0.0, 0.0, 0.0, 0.0, 0.0, 0.0, 0.0, 0.0, 0.0, 0.0, 0.0, 0.0, 0.0, 0.0, 0.0, 0.0, 0.0, 0.0, 0.0, 0.0, 0.0, 0.0, 0.0, 0.0, 0.0, 0.0, 0.0, 0.0, 0.0, 0.0, 0.0, 0.0, 0.0, 0.0, 0.0, 0.0, 0.0, 0.0, 0.0, 0.0, 0.0, 0.0, 0.0, 0.0, 0.0, 0.0, 0.0, 0.0, 0.0, 0.0, 0.0, 0.0, 0.0, 0.0, 0.0, 0.0, 0.0, 0.0, 0.0, 0.0, 0.0, 0.0, 0.0, 0.0, 0.0, 0.0, 0.0, 0.0, 0.0, 0.0, 0.0, 0.0, 0.0, 0.0, 0.0, 0.0, 0.0, 0.0, 0.0, 0.0, 0.0, 0.0, 0.0, 0.0, 0.0, 0.0, 0.0, 0.0, 0.0, 0.0, 0.0, 0.0, 0.0, 0.0, 0.0, 0.0, 0.0, 0.0, 0.0, 0.0, 0.0, 0.0, 0.0, 0.0, 0.0, 0.0, 0.0, 0.0, 0.0, 0.0, 0.0, 0.0, 0.0, 0.0, 0.0, 0.0, 0.0, 0.0, 0.0, 0.0, 0.0, 0.0, 0.0, 0.0, 0.0, 0.0, 0.0, 0.0, 0.0, 0.0, 0.0, 0.0, 0.0, 0.0, 0.0, 0.0, 0.0, 0.0, 0.0, 0.0, 0.0, 0.0, 0.0, 0.0, 0.0, 0.0, 0.0, 0.0, 0.0, 0.0, 0.0, 0.0, 0.0, 0.0, 0.0, 0.0, 0.0, 0.0, 0.0, 0.0, 0.0, 0.0, 0.0, 0.0, 0.0, 0.0, 0.0, 0.0, 0.0, 0.0, 0.0, 0.0, 0.0, 0.0, 0.0, 0.0, 0.0, 0.0, 0.0, 0.0, 0.0, 0.0, 0.0, 0.0, 0.0, 0.0, 0.0, 0.0, 0.0, 0.0, 0.0, 0.0, 0.0, 0.0, 0.0, 0.0, 0.0, 0.0, 0.0, 0.0, 0.0, 0.0, 0.0, 0.0, 0.0, 0.0, 0.0, 0.0, 0.0, 0.0, 0.0, 0.0, 0.0, 0.0, 0.0, 0.0, 0.0, 0.0, 0.0, 0.0, 0.0, 0.0, 0.0, 0.0, 0.0, 0.0, 0.0, 0.0, 0.0, 0.0, 0.0, 0.0, 0.0, 0.0, 0.0, 0.0, 0.0, 0.0, 0.0, 0.0, 0.0, 0.0, 0.0, 0.0, 0.0, 0.0, 0.0, 0.0, 0.0, 0.0, 0.0, 0.0, 0.0, 0.0, 0.0, 0.0, 0.0, 0.0, 0.0, 0.0, 0.0, 0.0, 0.0, 0.0, 0.0, 0.0, 0.0, 0.0, 0.0, 0.0, 0.0, 0.0, 0.0, 0.0, 0.0, 0.0, 0.0, 0.0, 0.0, 0.0, 0.0, 0.0, 0.0, 0.0, 0.0, 0.0, 0.0, 0.0, 0.0, 0.0, 0.0, 0.0, 0.0, 0.0, 0.0, 0.0, 0.0, 0.0, 0.0, 0.0, 0.0, 0.0, 0.0, 0.0, 0.0, 0.0, 0.0, 0.0, 0.0, 0.0, 0.0, 0.0, 0.0, 0.0, 0.0, 0.0, 0.0, 0.0, 0.0, 0.0, 0.0, 0.0, 0.0, 0.0, 0.0, 0.0, 0.0, 0.0, 0.0, 0.0, 0.0, 0.0, 0.0, 0.0, 0.0, 0.0, 0.0, 0.0, 0.0, 0.0, 0.0, 0.0, 0.0, 0.0, 0.0, 0.0, 0.0, 0.0, 0.0, 0.0, 0.0, 0.0, 0.0, 0.0, 0.0, 0.0, 0.0, 0.0, 0.0, 0.0, 0.0, 0.0, 0.0, 0.0, 0.0, 0.0, 0.0, 0.0, 0.0, 0.0, 0.0, 0.0, 0.0, 0.0, 0.0, 0.0, 0.0, 0.0, 0.0, 0.0, 0.0, 0.0, 0.0, 0.0, 0.0, 0.0, 0.0, 0.0, 0.0, 0.0, 0.0, 0.0, 0.0, 0.0, 0.0, 0.0, 0.0, 0.0, 0.0, 0.0, 0.0, 0.0, 0.0, 0.0, 0.0, 0.0, 0.0, 0.0, 0.0, 0.0, 0.0, 0.0, 0.0, 0.0, 0.0, 0.0, 0.0, 0.0, 0.0, 0.0, 0.0, 0.0, 0.0, 0.0, 0.0, 0.0, 0.0, 0.0, 0.0, 0.0, 0.0, 0.0, 0.0, 0.0, 0.0, 0.0, 0.0, 0.0, 0.0, 0.0, 0.0, 0.0, 0.0, 0.0, 0.0, 0.0, 0.0, 0.0, 0.0, 0.0, 0.0, 0.0, 0.0, 0.0, 0.0, 0.0, 0.0, 0.0, 0.0, 0.0, 0.0, 0.0, 0.0, 0.0, 0.0, 0.0, 0.0, 0.0, 0.0, 0.0, 0.0, 0.0, 0.0, 0.0, 0.0, 0.0, 0.0, 0.0, 0.0, 0.0, 0.0, 0.0, 0.0, 0.0, 0.0, 0.0, 0.0, 0.0, 0.0, 0.0, 0.0, 0.0, 0.0, 0.0, 0.0, 0.0, 0.0, 0.0, 0.0, 0.0, 0.0, 0.0, 0.0, 0.0, 0.0, 0.0, 0.0, 0.0, 0.0, 0.0, 0.0, 0.0, 0.0, 0.0, 0.0, 0.0, 0.0, 0.0, 0.0, 0.0, 0.0, 0.0, 0.0, 0.0, 0.0, 0.0, 0.0, 0.0, 0.0, 0.0, 0.0, 0.0, 0.0, 0.0, 0.0, 0.0, 0.0, 0.0, 0.0, 0.0, 0.0, 0.0, 0.0, 0.0, 0.0, 0.0, 0.0, 0.0, 0.0, 0.0, 0.0, 0.0, 0.0, 0.0, 0.0, 0.0, 0.0, 0.0, 0.0, 0.0, 0.0, 0.0, 0.0, 0.0, 0.0, 0.0, 0.0, 0.0, 0.0, 0.0, 0.0, 0.0, 0.0, 0.0, 0.0, 0.0, 0.0, 0.0, 0.0, 0.0, 0.0, 0.0, 0.0, 0.0, 0.0, 0.0, 0.0, 0.0, 0.0, 0.0, 0.0, 0.0, 0.0, 0.0, 0.0, 0.0, 0.0, 0.0, 0.0, 0.0, 0.0, 0.0, 0.0, 0.0, 0.0, 0.0, 0.0, 0.0, 0.0, 0.0, 0.0, 0.0, 0.0, 0.0, 0.0, 0.0, 0.0, 0.0, 0.0, 0.0, 0.0, 0.0, 0.0, 0.0, 0.0, 0.0, 0.0, 0.0, 0.0, 0.0, 0.0, 0.0, 0.0, 0.0, 0.0, 0.0, 0.0, 0.0, 0.0, 0.0, 0.0, 0.0, 0.0, 0.0, 0.0, 0.0, 0.0, 0.0, 0.0, 0.0, 0.0, 0.0, 0.0, 0.0, 0.0, 0.0, 0.0, 0.0, 0.0, 0.0, 0.0, 0.0, 0.0, 0.0, 0.0, 0.0, 0.0, 0.0, 0.0, 0.0, 0.0, 0.0, 0.0, 0.0, 0.0, 0.0, 0.0, 0.0, 0.0, 0.0, 0.0, 0.0, 0.0, 0.0, 0.0, 0.0, 0.0, 0.0, 0.0, 0.0, 0.0, 0.0, 0.0, 0.0, 0.0, 0.0, 0.0, 0.0, 0.0, 0.0, 0.0, 0.0, 0.0, 0.0, 0.0, 0.0, 0.0, 0.0, 0.0, 0.0, 0.0, 0.0, 0.0, 0.0, 0.0, 0.0, 0.0, 0.0, 0.0, 0.0, 0.0, 0.0, 0.0, 0.0, 0.0, 0.0, 0.0, 0.0, 0.0, 0.0, 0.0, 0.0, 0.0, 0.0, 0.0, 0.0, 0.0, 0.0, 0.0, 0.0, 0.0, 0.0, 0.0, 0.0, 0.0, 0.0, 0.0, 0.0, 0.0, 0.0, 0.0, 0.0, 0.0, 0.0, 0.0, 0.0, 0.0, 0.0, 0.0, 0.0, 0.0, 0.0, 0.0, 0.0, 0.0, 0.0, 0.0, 0.0, 0.0, 0.0, 0.0, 0.0, 0.0, 0.0, 0.0, 0.0, 0.0, 0.0, 0.0, 0.0, 0.0, 0.0, 0.0, 0.0, 0.0, 0.0, 0.0, 0.0, 0.0, 0.0, 0.0, 0.0, 0.0, 0.0, 0.0, 0.0, 0.0, 0.0, 0.0, 0.0, 0.0, 0.0, 0.0, 0.0, 0.0, 0.0, 0.0, 0.0, 0.0, 0.0, 0.0, 0.0, 0.0, 0.0, 0.0, 0.0, 0.0, 0.0, 0.0, 0.0, 0.0, 0.0, 0.0, 0.0, 0.0, 0.0, 0.0, 0.0, 0.0, 0.0, 0.0, 0.0, 0.0, 0.0, 0.0, 0.0, 0.0, 0.0, 0.0, 0.0, 0.0, 0.0, 0.0, 0.0, 0.0, 0.0, 0.0, 0.0, 0.0, 0.0, 0.0, 0.0, 0.0, 0.0, 0.0, 0.0, 0.0, 0.0, 0.0, 0.0, 0.0, 0.0, 0.0, 0.0, 0.0, 0.0, 0.0, 0.0, 0.0, 0.0, 0.0, 0.0, 0.0, 0.0, 0.0, 0.0, 0.0, 0.0, 0.0, 0.0, 0.0, 0.0, 0.0, 0.0, 0.0, 0.0, 0.0, 0.0, 0.0, 0.0, 0.0, 0.0, 0.0, 0.0, 0.0, 0.0, 0.0, 0.0, 0.0, 0.0, 0.0, 0.0, 0.0, 0.0, 0.0, 0.0, 0.0, 0.0, 0.0, 0.0, 0.0, 0.0, 0.0, 0.0, 0.0, 0.0, 0.0, 0.0, 0.0, 0.0, 0.0, 0.0, 0.0, 0.0, 0.0, 0.0, 0.0, 0.0, 0.0, 0.0, 0.0, 0.0, 0.0, 0.0, 0.0, 0.0, 0.0, 0.0, 0.0, 0.0, 0.0, 0.0, 0.0, 0.0, 0.0, 0.0, 0.0, 0.0, 0.0, 0.0, 0.0, 0.0, 0.0, 0.0, 0.0, 0.0, 0.0, 0.0, 0.0, 0.0, 0.0, 0.0, 0.0, 0.0, 0.0, 0.0, 0.0, 0.0, 0.0, 0.0, 0.0, 0.0, 0.0, 0.0, 0.0, 0.0, 0.0, 0.0, 0.0, 0.0, 0.0, 0.0, 0.0, 0.0, 0.0, 0.0, 0.0, 0.0, 0.0, 0.0, 0.0, 0.0, 0.0, 0.0, 0.0, 0.0, 0.0, 0.0, 0.0, 0.0, 0.0, 0.0, 0.0, 0.0, 0.0, 0.0, 0.0, 0.0, 0.0, 0.0, 0.0, 0.0, 0.0, 0.0, 0.0, 0.0, 0.0, 0.0, 0.0, 0.0, 0.0, 0.0, 0.0, 0.0, 0.0, 0.0, 0.0, 0.0, 0.0, 0.0, 0.0, 0.0, 0.0, 0.0, 0.0, 0.0, 0.0, 0.0, 0.0, 0.0, 0.0, 0.0, 0.0, 0.0, 0.0, 0.0, 0.0, 0.0, 0.0, 0.0, 0.0, 0.0, 0.0, 0.0, 0.0, 0.0, 0.0, 0.0, 0.0, 0.0, 0.0, 0.0, 0.0, 0.0, 0.0, 0.0, 0.0, 0.0, 0.0, 0.0, 0.0, 0.0, 0.0, 0.0, 0.0, 0.0, 0.0, 0.0, 0.0, 0.0, 0.0, 0.0, 0.0, 0.0, 0.0, 0.0, 0.0, 0.0, 0.0, 0.0, 0.0, 0.0, 0.0, 0.0, 0.0, 0.0, 0.0, 0.0, 0.0, 0.0, 0.0, 0.0, 0.0, 0.0, 0.0, 0.0, 0.0, 0.0, 0.0, 0.0, 0.0, 0.0, 0.0, 0.0, 0.0, 0.0, 0.0, 0.0, 0.0, 0.0, 0.0, 0.0, 0.0, 0.0, 0.0, 0.0, 0.0, 0.0, 0.0, 0.0, 0.0, 0.0, 0.0, 0.0, 0.0, 0.0, 0.0, 0.0, 0.0, 0.0, 0.0, 0.0, 0.0, 0.0, 0.0, 0.0, 0.0, 0.0, 0.0, 0.0, 0.0, 0.0, 0.0, 0.0, 0.0, 0.0, 0.0, 0.0, 0.0, 0.0, 0.0, 0.0, 0.0, 0.0, 0.0, 0.0, 0.0, 0.0, 0.0, 0.0, 0.0, 0.0, 0.0, 0.0, 0.0, 0.0, 0.0, 0.0, 0.0, 0.0, 0.0, 0.0, 0.0, 0.0, 0.0, 0.0, 0.0, 0.0, 0.0, 0.0, 0.0, 0.0, 0.0, 0.0, 0.0, 0.0, 0.0, 0.0, 0.0, 0.0, 0.0, 0.0, 0.0, 0.0, 0.0, 0.0, 0.0, 0.0, 0.0, 0.0, 0.0, 0.0, 0.0, 0.0, 0.0, 0.0, 0.0, 0.0, 0.0, 0.0, 0.0, 0.0, 0.0, 0.0, 0.0, 0.0, 0.0, 0.0, 0.0, 0.0, 0.0, 0.0, 0.0, 0.0, 0.0, 0.0, 0.0, 0.0, 0.0, 0.0, 0.0, 0.0, 0.0, 0.0, 0.0, 0.0, 0.0, 0.0, 0.0, 0.0, 0.0, 0.0, 0.0, 0.0, 0.0, 0.0, 0.0, 0.0, 0.0, 0.0, 0.0, 0.0, 0.0, 0.0, 0.0, 0.0, 0.0, 0.0, 0.0, 0.0, 0.0, 0.0, 0.0, 0.0, 0.0, 0.0, 0.0, 0.0, 0.0, 0.0, 0.0, 0.0, 0.0, 0.0, 0.0, 0.0, 0.0, 0.0, 0.0, 0.0, 0.0, 0.0, 0.0, 0.0, 0.0, 0.0, 0.0, 0.0, 0.0, 0.0, 0.0, 0.0, 0.0, 0.0, 0.0, 0.0, 0.0, 0.0, 0.0, 0.0, 0.0, 0.0, 0.0, 0.0, 0.0, 0.0, 0.0, 0.0, 0.0, 0.0, 0.0, 0.0, 0.0, 0.0, 0.0, 0.0, 0.0, 0.0, 0.0, 0.0, 0.0, 0.0, 0.0, 0.0, 0.0, 0.0, 0.0, 0.0, 0.0, 0.0, 0.0, 0.0, 0.0, 0.0, 0.0, 0.0, 0.0, 0.0, 0.0, 0.0, 0.0, 0.0, 0.0, 0.0, 0.0, 0.0, 0.0, 0.0, 0.0, 0.0, 0.0, 0.0, 0.0, 0.0, 0.0, 0.0, 0.0, 0.0, 0.0, 0.0, 0.0, 0.0, 0.0, 0.0, 0.0, 0.0, 0.0, 0.0, 0.0, 0.0, 0.0, 0.0, 0.0, 0.0, 0.0, 0.0, 0.0, 0.0, 0.0, 0.0, 0.0, 0.0, 0.0, 0.0, 0.0, 0.0, 0.0, 0.0, 0.0, 0.0, 0.0, 0.0, 0.0, 0.0, 0.0, 0.0, 0.0, 0.0, 0.0, 0.0, 0.0, 0.0, 0.0, 0.0, 0.0, 0.0, 0.0, 0.0, 0.0, 0.0, 0.0, 0.0, 0.0, 0.0, 0.0, 0.0, 0.0, 0.0, 0.0, 0.0, 0.0, 0.0, 0.0, 0.0, 0.0, 0.0, 0.0, 0.0, 0.0, 0.0, 0.0, 0.0, 0.0, 0.0, 0.0, 0.0, 0.0, 0.0, 0.0, 0.0, 0.0, 0.0, 0.0, 0.0, 0.0, 0.0, 0.0, 0.0, 0.0, 0.0, 0.0, 0.0, 0.0, 0.0, 0.0, 0.0, 0.0, 0.0, 0.0, 0.0, 0.0, 0.0, 0.0, 0.0, 0.0, 0.0, 0.0, 0.0, 0.0, 0.0, 0.0, 0.0, 0.0, 0.0, 0.0, 0.0, 0.0, 0.0, 0.0, 0.0, 0.0, 0.0, 0.0, 0.0, 0.0, 0.0, 0.0, 0.0, 0.0, 0.0, 0.0, 0.0, 0.0, 0.0, 0.0, 0.0, 0.0, 0.0, 0.0, 0.0, 0.0, 0.0, 0.0, 0.0, 0.0, 0.0, 0.0, 0.0, 0.0, 0.0, 0.0, 0.0, 0.0, 0.0, 0.0, 0.0, 0.0, 0.0, 0.0, 0.0, 0.0, 0.0, 0.0, 0.0, 0.0, 0.0, 0.0, 0.0, 0.0, 0.0, 0.0, 0.0, 0.0, 0.0, 0.0, 0.0, 0.0, 0.0, 0.0, 0.0, 0.0, 0.0, 0.0, 0.0, 0.0, 0.0, 0.0, 0.0, 0.0, 0.0, 0.0, 0.0, 0.0, 0.0, 0.0, 0.0, 0.0, 0.0, 0.0, 0.0, 0.0, 0.0, 0.0, 0.0, 0.0, 0.0, 0.0, 0.0, 0.0, 0.0, 0.0, 0.0, 0.0, 0.0, 0.0, 0.0, 0.0, 0.0, 0.0, 0.0, 0.0, 0.0, 0.0, 0.0, 0.0, 0.0, 0.0, 0.0, 0.0, 0.0, 0.0, 0.0, 0.0, 0.0, 0.0, 0.0, 0.0, 0.0, 0.0, 0.0, 0.0, 0.0, 0.0, 0.0, 0.0, 0.0, 0.0, 0.0, 0.0, 0.0, 0.0, 0.0, 0.0, 0.0, 0.0, 0.0, 0.0, 0.0, 0.0, 0.0, 0.0, 0.0, 0.0, 0.0, 0.0, 0.0, 0.0, 0.0, 0.0, 0.0, 0.0, 0.0, 0.0, 0.0, 0.0, 0.0, 0.0, 0.0, 0.0, 0.0, 0.0, 0.0, 0.0, 0.0, 0.0, 0.0, 0.0, 0.0, 0.0, 0.0, 0.0, 0.0, 0.0, 0.0, 0.0, 0.0, 0.0, 0.0, 0.0, 0.0, 0.0, 0.0, 0.0, 0.0, 0.0, 0.0, 0.0, 0.0, 0.0, 0.0, 0.0, 0.0, 0.0, 0.0, 0.0, 0.0, 0.0, 0.0, 0.0, 0.0, 0.0, 0.0, 0.0, 0.0, 0.0, 0.0, 0.0, 0.0, 0.0, 0.0, 0.0, 0.0, 0.0, 0.0, 0.0, 0.0, 0.0, 0.0, 0.0, 0.0, 0.0, 0.0, 0.0, 0.0, 0.0, 0.0, 0.0, 0.0, 0.0, 0.0, 0.0, 0.0, 0.0, 0.0, 0.0, 0.0, 0.0, 0.0, 0.0, 0.0, 0.0, 0.0, 0.0, 0.0, 0.0, 0.0, 0.0, 0.0, 0.0, 0.0, 0.0, 0.0, 0.0, 0.0, 0.0, 0.0, 0.0, 0.0, 0.0, 0.0, 0.0, 0.0, 0.0, 0.0, 0.0, 0.0, 0.0, 0.0, 0.0, 0.0, 0.0, 0.0, 0.0, 0.0, 0.0, 0.0, 0.0, 0.0, 0.0, 0.0, 0.0, 0.0, 0.0, 0.0, 0.0, 0.0, 0.0, 0.0, 0.0, 0.0, 0.0, 0.0, 0.0, 0.0, 0.0, 0.0, 0.0, 0.0, 0.0, 0.0, 0.0, 0.0, 0.0, 0.0, 0.0, 0.0, 0.0, 0.0, 0.0, 0.0, 0.0, 0.0, 0.0, 0.0, 0.0, 0.0, 0.0, 0.0, 0.0, 0.0, 0.0, 0.0, 0.0, 0.0, 0.0, 0.0, 0.0, 0.0, 0.0, 0.0, 0.0, 0.0, 0.0, 0.0, 0.0, 0.0, 0.0, 0.0, 0.0, 0.0, 0.0, 0.0, 0.0, 0.0, 0.0, 0.0, 0.0, 0.0, 0.0, 0.0, 0.0, 0.0, 0.0, 0.0, 0.0, 0.0, 0.0, 0.0, 0.0, 0.0, 0.0, 0.0, 0.0, 0.0, 0.0, 0.0, 0.0, 0.0, 0.0, 0.0, 0.0, 0.0, 0.0, 0.0, 0.0, 0.0, 0.0, 0.0, 0.0, 0.0, 0.0, 0.0, 0.0, 0.0, 0.0, 0.0, 0.0, 0.0, 0.0, 0.0, 0.0, 0.0, 0.0, 0.0, 0.0, 0.0, 0.0, 0.0, 0.0, 0.0, 0.0, 0.0, 0.0, 0.0, 0.0, 0.0, 0.0, 0.0, 0.0, 0.0, 0.0, 0.0, 0.0, 0.0, 0.0, 0.0, 0.0, 0.0, 0.0, 0.0, 0.0, 0.0, 0.0, 0.0, 0.0, 0.0, 0.0, 0.0, 0.0, 0.0, 0.0, 0.0, 0.0, 0.0, 0.0, 0.0, 0.0, 0.0, 0.0, 0.0, 0.0, 0.0, 0.0, 0.0, 0.0, 0.0, 0.0, 0.0, 0.0, 0.0, 0.0, 0.0, 0.0, 0.0, 0.0, 0.0, 0.0, 0.0, 0.0, 0.0, 0.0, 0.0, 0.0, 0.0, 0.0, 0.0, 0.0, 0.0, 0.0, 0.0, 0.0, 0.0, 0.0, 0.0, 0.0, 0.0, 0.0, 0.0, 0.0, 0.0, 0.0, 0.0, 0.0, 0.0, 0.0, 0.0, 0.0, 0.0, 0.0, 0.0, 0.0, 0.0, 0.0, 0.0, 0.0, 0.0, 0.0, 0.0, 0.0, 0.0, 0.0, 0.0, 0.0, 0.0, 0.0, 0.0, 0.0, 0.0, 0.0, 0.0, 0.0, 0.0, 0.0, 0.0, 0.0, 0.0, 0.0, 0.0, 0.0, 0.0, 0.0, 0.0, 0.0, 0.0, 0.0, 0.0, 0.0, 0.0, 0.0, 0.0, 0.0, 0.0, 0.0, 0.0, 0.0, 0.0, 0.0, 0.0, 0.0, 0.0, 0.0, 0.0, 0.0, 0.0, 0.0, 0.0, 0.0, 0.0, 0.0, 0.0, 0.0, 0.0, 0.0, 0.0, 0.0, 0.0, 0.0, 0.0, 0.0, 0.0, 0.0, 0.0, 0.0, 0.0, 0.0, 0.0, 0.0, 0.0, 0.0, 0.0, 0.0, 0.0, 0.0, 0.0, 0.0, 0.0, 0.0, 0.0, 0.0, 0.0, 0.0, 0.0, 0.0, 0.0, 0.0, 0.0, 0.0, 0.0, 0.0, 0.0, 0.0, 0.0, 0.0, 0.0, 0.0, 0.0, 0.0, 0.0, 0.0, 0.0, 0.0, 0.0, 0.0, 0.0, 0.0, 0.0, 0.0, 0.0, 0.0, 0.0, 0.0, 0.0, 0.0, 0.0, 0.0, 0.0, 0.0, 0.0, 0.0, 0.0, 0.0, 0.0, 0.0, 0.0, 0.0, 0.0, 0.0, 0.0, 0.0, 0.0, 0.0, 0.0, 0.0, 0.0, 0.0, 0.0, 0.0, 0.0, 0.0, 0.0, 0.0, 0.0, 0.0, 0.0, 0.0, 0.0, 0.0, 0.0, 0.0, 0.0, 0.0, 0.0, 0.0, 0.0, 0.0, 0.0, 0.0, 0.0, 0.0, 0.0, 0.0, 0.0, 0.0, 0.0, 0.0, 0.0, 0.0, 0.0, 0.0, 0.0, 0.0, 0.0, 0.0, 0.0, 0.0, 0.0, 0.0, 0.0, 0.0, 0.0, 0.0, 0.0, 0.0, 0.0, 0.0, 0.0, 0.0, 0.0, 0.0, 0.0, 0.0, 0.0, 0.0, 0.0, 0.0, 0.0, 0.0, 0.0, 0.0, 0.0, 0.0, 0.0, 0.0, 0.0, 0.0, 0.0, 0.0, 0.0, 0.0, 0.0, 0.0, 0.0, 0.0, 0.0, 0.0, 0.0, 0.0, 0.0, 0.0, 0.0, 0.0, 0.0, 0.0, 0.0, 0.0, 0.0, 0.0, 0.0, 0.0, 0.0, 0.0, 0.0, 0.0, 0.0, 0.0, 0.0, 0.0, 0.0, 0.0, 0.0, 0.0, 0.0, 0.0, 0.0, 0.0, 0.0, 0.0, 0.0, 0.0, 0.0, 0.0, 0.0, 0.0, 0.0, 0.0, 0.0, 0.0, 0.0, 0.0, 0.0, 0.0, 0.0, 0.0, 0.0, 0.0, 0.0, 0.0, 0.0, 0.0, 0.0, 0.0, 0.0, 0.0, 0.0, 0.0, 0.0, 0.0, 0.0, 0.0, 0.0, 0.0, 0.0, 0.0, 0.0, 0.0, 0.0, 0.0, 0.0, 0.0, 0.0, 0.0, 0.0, 0.0, 0.0, 0.0, 0.0, 0.0, 0.0, 0.0, 0.0, 0.0, 0.0, 0.0, 0.0, 0.0, 0.0, 0.0, 0.0, 0.0, 0.0, 0.0, 0.0, 0.0, 0.0, 0.0, 0.0, 0.0, 0.0, 0.0, 0.0, 0.0, 0.0, 0.0, 0.0, 0.0, 0.0, 0.0, 0.0, 0.0, 0.0, 0.0, 0.0, 0.0, 0.0, 0.0, 0.0, 0.0, 0.0, 0.0, 0.0, 0.0, 0.0, 0.0, 0.0, 0.0, 0.0, 0.0, 0.0, 0.0, 0.0, 0.0, 0.0, 0.0, 0.0, 0.0, 0.0, 0.0, 0.0, 0.0, 0.0, 0.0, 0.0, 0.0, 0.0, 0.0, 0.0, 0.0, 0.0, 0.0, 0.0, 0.0, 0.0, 0.0, 0.0, 0.0, 0.0, 0.0, 0.0, 0.0, 0.0, 0.0, 0.0, 0.0, 0.0, 0.0, 0.0, 0.0, 0.0, 0.0, 0.0, 0.0, 0.0, 0.0, 0.0, 0.0, 0.0, 0.0, 0.0, 0.0, 0.0, 0.0, 0.0, 0.0, 0.0, 0.0, 0.0, 0.0, 0.0, 0.0, 0.0, 0.0, 0.0, 0.0, 0.0, 0.0, 0.0, 0.0, 0.0, 0.0, 0.0, 0.0, 0.0, 0.0, 0.0, 0.0, 0.0, 0.0, 0.0, 0.0, 0.0, 0.0, 0.0, 0.0, 0.0, 0.0, 0.0, 0.0, 0.0, 0.0, 0.0, 0.0, 0.0, 0.0, 0.0, 0.0, 0.0, 0.0, 0.0, 0.0, 0.0, 0.0, 0.0, 0.0, 0.0, 0.0, 0.0, 0.0, 0.0, 0.0, 0.0, 0.0, 0.0, 0.0, 0.0, 0.0, 0.0, 0.0, 0.0, 0.0, 0.0, 0.0, 0.0, 0.0, 0.0, 0.0, 0.0, 0.0, 0.0, 0.0, 0.0, 0.0, 0.0, 0.0, 0.0, 0.0, 0.0, 0.0, 0.0, 0.0, 0.0, 0.0, 0.0, 0.0, 0.0, 0.0, 0.0, 0.0, 0.0, 0.0, 0.0, 0.0, 0.0, 0.0, 0.0, 0.0, 0.0, 0.0, 0.0, 0.0, 0.0, 0.0, 0.0, 0.0, 0.0, 0.0, 0.0, 0.0, 0.0, 0.0, 0.0, 0.0, 0.0, 0.0, 0.0, 0.0, 0.0, 0.0, 0.0, 0.0, 0.0, 0.0, 0.0, 0.0, 0.0, 0.0, 0.0, 0.0, 0.0, 0.0, 0.0, 0.0, 0.0, 0.0, 0.0, 0.0, 0.0, 0.0, 0.0, 0.0, 0.0, 0.0, 0.0, 0.0, 0.0, 0.0, 0.0, 0.0, 0.0, 0.0, 0.0, 0.0, 0.0, 0.0, 0.0, 0.0, 0.0, 0.0, 0.0, 0.0, 0.0, 0.0, 0.0, 0.0, 0.0, 0.0, 0.0, 0.0, 0.0, 0.0, 0.0, 0.0, 0.0, 0.0, 0.0, 0.0, 0.0, 0.0, 0.0, 0.0, 0.0, 0.0, 0.0, 0.0, 0.0, 0.0, 0.0, 0.0, 0.0, 0.0, 0.0, 0.0, 0.0, 0.0, 0.0, 0.0, 0.0, 0.0, 0.0, 0.0, 0.0, 0.0, 0.0, 0.0, 0.0, 0.0, 0.0, 0.0, 0.0, 0.0, 0.0, 0.0, 0.0, 0.0, 0.0, 0.0, 0.0, 0.0, 0.0, 0.0, 0.0, 0.0, 0.0, 0.0, 0.0, 0.0, 0.0, 0.0, 0.0, 0.0, 0.0, 0.0, 0.0, 0.0, 0.0, 0.0, 0.0, 0.0, 0.0, 0.0, 0.0, 0.0, 0.0, 0.0, 0.0, 0.0, 0.0, 0.0, 0.0, 0.0, 0.0, 0.0, 0.0, 0.0, 0.0, 0.0, 0.0, 0.0, 0.0, 0.0, 0.0, 0.0, 0.0, 0.0, 0.0, 0.0, 0.0, 0.0, 0.0, 0.0, 0.0, 0.0, 0.0, 0.0, 0.0, 0.0, 0.0, 0.0, 0.0, 0.0, 0.0, 0.0, 0.0, 0.0, 0.0, 0.0, 0.0, 0.0, 0.0, 0.0, 0.0, 0.0, 0.0, 0.0, 0.0, 0.0, 0.0, 0.0, 0.0, 0.0, 0.0, 0.0, 0.0, 0.0, 0.0, 0.0, 0.0, 0.0, 0.0, 0.0, 0.0, 0.0, 0.0, 0.0, 0.0, 0.0, 0.0, 0.0, 0.0, 0.0, 0.0, 0.0, 0.0, 0.0, 0.0, 0.0, 0.0, 0.0, 0.0, 0.0, 0.0, 0.0, 0.0, 0.0, 0.0, 0.0, 0.0, 0.0, 0.0, 0.0, 0.0, 0.0, 0.0, 0.0, 0.0, 0.0, 0.0, 0.0, 0.0, 0.0, 0.0, 0.0, 0.0, 0.0, 0.0, 0.0, 0.0, 0.0, 0.0, 0.0, 0.0, 0.0, 0.0, 0.0, 0.0, 0.0, 0.0, 0.0, 0.0, 0.0, 0.0, 0.0, 0.0, 0.0, 0.0, 0.0, 0.0, 0.0, 0.0, 0.0, 0.0, 0.0, 0.0, 0.0, 0.0, 0.0, 0.0, 0.0, 0.0, 0.0, 0.0, 0.0, 0.0, 0.0, 0.0, 0.0, 0.0, 0.0, 0.0, 0.0, 0.0, 0.0, 0.0, 0.0, 0.0, 0.0, 0.0, 0.0, 0.0, 0.0, 0.0, 0.0, 0.0, 0.0, 0.0, 0.0, 0.0, 0.0, 0.0, 0.0, 0.0, 0.0, 0.0, 0.0, 0.0, 0.0, 0.0, 0.0, 0.0, 0.0, 0.0, 0.0, 0.0, 0.0, 0.0, 0.0, 0.0, 0.0, 0.0, 0.0, 0.0, 0.0, 0.0, 0.0, 0.0, 0.0, 0.0, 0.0, 0.0, 0.0, 0.0, 0.0, 0.0, 0.0, 0.0, 0.0, 0.0, 0.0, 0.0, 0.0, 0.0, 0.0, 0.0, 0.0, 0.0, 0.0, 0.0, 0.0, 0.0, 0.0, 0.0, 0.0, 0.0, 0.0, 0.0, 0.0, 0.0, 0.0, 0.0, 0.0, 0.0, 0.0, 0.0, 0.0, 0.0, 0.0, 0.0, 0.0, 0.0, 0.0, 0.0, 0.0, 0.0, 0.0, 0.0, 0.0, 0.0, 0.0, 0.0, 0.0, 0.0, 0.0, 0.0, 0.0, 0.0, 0.0, 0.0, 0.0, 0.0, 0.0, 0.0, 0.0, 0.0, 0.0, 0.0, 0.0, 0.0, 0.0, 0.0, 0.0, 0.0, 0.0, 0.0, 0.0, 0.0, 0.0, 0.0, 0.0, 0.0, 0.0, 0.0, 0.0, 0.0, 0.0, 0.0, 0.0, 0.0, 0.0, 0.0, 0.0, 0.0, 0.0, 0.0, 0.0, 0.0, 0.0, 0.0, 0.0, 0.0, 0.0, 0.0, 0.0, 0.0, 0.0, 0.0, 0.0, 0.0, 0.0, 0.0, 0.0, 0.0, 0.0, 0.0, 0.0, 0.0, 0.0, 0.0, 0.0, 0.0, 0.0, 0.0, 0.0, 0.0, 0.0, 0.0, 0.0, 0.0, 0.0, 0.0, 0.0, 0.0, 0.0, 0.0, 0.0, 0.0, 0.0, 0.0, 0.0, 0.0, 0.0, 0.0, 0.0, 0.0, 0.0, 0.0, 0.0, 0.0, 0.0, 0.0, 0.0, 0.0, 0.0, 0.0, 0.0, 0.0, 0.0, 0.0, 0.0, 0.0, 0.0, 0.0, 0.0, 0.0, 0.0, 0.0, 0.0, 0.0, 0.0, 0.0, 0.0, 0.0, 0.0, 0.0, 0.0, 0.0, 0.0, 0.0, 0.0, 0.0, 0.0, 0.0, 0.0, 0.0, 0.0, 0.0, 0.0, 0.0, 0.0, 0.0, 0.0, 0.0, 0.0, 0.0, 0.0, 0.0, 0.0, 0.0, 0.0, 0.0, 0.0, 0.0, 0.0, 0.0, 0.0, 0.0, 0.0, 0.0, 0.0, 0.0, 0.0, 0.0, 0.0, 0.0, 0.0, 0.0, 0.0, 0.0, 0.0, 0.0, 0.0, 0.0, 0.0, 0.0, 0.0, 0.0, 0.0, 0.0, 0.0, 0.0, 0.0, 0.0, 0.0, 0.0, 0.0, 0.0, 0.0, 0.0, 0.0, 0.0, 0.0, 0.0, 0.0, 0.0, 0.0, 0.0, 0.0, 0.0, 0.0, 0.0, 0.0, 0.0, 0.0, 0.0, 0.0, 0.0, 0.0, 0.0, 0.0, 0.0, 0.0, 0.0, 0.0, 0.0, 0.0, 0.0, 0.0, 0.0, 0.0, 0.0, 0.0, 0.0, 0.0, 0.0, 0.0, 0.0, 0.0, 0.0, 0.0, 0.0, 0.0, 0.0, 0.0, 0.0, 0.0, 0.0, 0.0, 0.0, 0.0, 0.0, 0.0, 0.0, 0.0, 0.0, 0.0, 0.0, 0.0, 0.0, 0.0, 0.0, 0.0, 0.0, 0.0, 0.0, 0.0, 0.0, 0.0, 0.0, 0.0, 0.0, 0.0, 0.0, 0.0, 0.0, 0.0, 0.0, 0.0, 0.0, 0.0, 0.0, 0.0, 0.0, 0.0, 0.0, 0.0, 0.0, 0.0, 0.0, 0.0, 0.0, 0.0, 0.0, 0.0, 0.0, 0.0, 0.0, 0.0, 0.0, 0.0, 0.0, 0.0, 0.0, 0.0, 0.0, 0.0, 0.0, 0.0, 0.0, 0.0, 0.0, 0.0, 0.0, 0.0, 0.0, 0.0, 0.0, 0.0, 0.0, 0.0, 0.0, 0.0, 0.0, 0.0, 0.0, 0.0, 0.0, 0.0, 0.0, 0.0, 0.0, 0.0, 0.0, 0.0, 0.0, 0.0, 0.0, 0.0, 0.0, 0.0, 0.0, 0.0, 0.0, 0.0, 0.0, 0.0, 0.0, 0.0, 0.0, 0.0, 0.0, 0.0, 0.0, 0.0, 0.0, 0.0, 0.0, 0.0, 0.0, 0.0, 0.0, 0.0, 0.0, 0.0, 0.0, 0.0, 0.0, 0.0, 0.0, 0.0, 0.0, 0.0, 0.0, 0.0, 0.0, 0.0, 0.0, 0.0, 0.0, 0.0, 0.0, 0.0, 0.0, 0.0, 0.0, 0.0, 0.0, 0.0, 0.0, 0.0, 0.0, 0.0, 0.0, 0.0, 0.0, 0.0, 0.0, 0.0, 0.0, 0.0, 0.0, 0.0, 0.0, 0.0, 0.0, 0.0, 0.0, 0.0, 0.0, 0.0, 0.0, 0.0, 0.0, 0.0, 0.0, 0.0, 0.0, 0.0, 0.0, 0.0, 0.0, 0.0, 0.0, 0.0, 0.0, 0.0, 0.0, 0.0, 0.0, 0.0, 0.0, 0.0, 0.0, 0.0, 0.0, 0.0, 0.0, 0.0, 0.0, 0.0, 0.0, 0.0, 0.0, 0.0, 0.0, 0.0, 0.0, 0.0, 0.0, 0.0, 0.0, 0.0, 0.0, 0.0, 0.0, 0.0, 0.0, 0.0, 0.0, 0.0, 0.0, 0.0, 0.0, 0.0, 0.0, 0.0, 0.0, 0.0, 0.0, 0.0, 0.0, 0.0, 0.0, 0.0, 0.0, 0.0, 0.0, 0.0, 0.0, 0.0, 0.0, 0.0, 0.0, 0.0, 0.0, 0.0, 0.0, 0.0, 0.0, 0.0, 0.0, 0.0, 0.0, 0.0, 0.0, 0.0, 0.0, 0.0, 0.0, 0.0, 0.0, 0.0, 0.0, 0.0, 0.0, 0.0, 0.0, 0.0, 0.0, 0.0, 0.0, 0.0, 0.0, 0.0, 0.0, 0.0, 0.0, 0.0, 0.0, 0.0, 0.0, 0.0, 0.0, 0.0, 0.0, 0.0, 0.0, 0.0, 0.0, 0.0, 0.0, 0.0, 0.0, 0.0, 0.0, 0.0, 0.0, 0.0, 0.0, 0.0, 0.0, 0.0, 0.0, 0.0, 0.0, 0.0, 0.0, 0.0, 0.0, 0.0, 0.0, 0.0, 0.0, 0.0, 0.0, 0.0, 0.0, 0.0, 0.0, 0.0, 0.0, 0.0, 0.0, 0.0, 0.0, 0.0, 0.0, 0.0, 0.0, 0.0, 0.0, 0.0, 0.0, 0.0, 0.0, 0.0, 0.0, 0.0, 0.0, 0.0, 0.0, 0.0, 0.0, 0.0, 0.0, 0.0, 0.0, 0.0, 0.0, 0.0, 0.0, 0.0, 0.0, 0.0, 0.0, 0.0, 0.0, 0.0, 0.0, 0.0, 0.0, 0.0, 0.0, 0.0, 0.0, 0.0, 0.0, 0.0, 0.0, 0.0, 0.0, 0.0, 0.0, 0.0, 0.0, 0.0, 0.0, 0.0, 0.0, 0.0, 0.0, 0.0, 0.0, 0.0, 0.0, 0.0, 0.0, 0.0, 0.0, 0.0, 0.0, 0.0, 0.0, 0.0, 0.0, 0.0, 0.0, 0.0, 0.0, 0.0, 0.0, 0.0, 0.0, 0.0, 0.0, 0.0, 0.0, 0.0, 0.0, 0.0, 0.0, 0.0, 0.0, 0.0, 0.0, 0.0, 0.0, 0.0, 0.0, 0.0, 0.0, 0.0, 0.0, 0.0, 0.0, 0.0, 0.0, 0.0, 0.0, 0.0, 0.0, 0.0, 0.0, 0.0, 0.0, 0.0, 0.0, 0.0, 0.0, 0.0, 0.0, 0.0, 0.0, 0.0, 0.0, 0.0, 0.0, 0.0, 0.0, 0.0, 0.0, 0.0, 0.0, 0.0, 0.0, 0.0, 0.0, 0.0, 0.0, 0.0, 0.0, 0.0, 0.0, 0.0, 0.0, 0.0, 0.0, 0.0, 0.0, 0.0, 0.0, 0.0, 0.0, 0.0, 0.0, 0.0, 0.0, 0.0, 0.0, 0.0, 0.0, 0.0, 0.0, 0.0, 0.0, 0.0, 0.0, 0.0, 0.0, 0.0, 0.0, 0.0, 0.0, 0.0, 0.0, 0.0, 0.0, 0.0, 0.0, 0.0, 0.0, 0.0, 0.0, 0.0, 0.0, 0.0, 0.0, 0.0, 0.0, 0.0, 0.0, 0.0, 0.0, 0.0, 0.0, 0.0, 0.0, 0.0, 0.0, 0.0, 0.0, 0.0, 0.0, 0.0, 0.0, 0.0, 0.0, 0.0, 0.0, 0.0, 0.0, 0.0, 0.0, 0.0, 0.0, 0.0, 0.0, 0.0, 0.0, 0.0, 0.0, 0.0, 0.0, 0.0, 0.0, 0.0, 0.0, 0.0, 0.0, 0.0, 0.0, 0.0, 0.0, 0.0, 0.0, 0.0, 0.0, 0.0, 0.0, 0.0, 0.0, 0.0, 0.0, 0.0, 0.0, 0.0, 0.0, 0.0, 0.0, 0.0, 0.0, 0.0, 0.0, 0.0, 0.0, 0.0, 0.0, 0.0, 0.0, 0.0, 0.0, 0.0, 0.0, 0.0, 0.0, 0.0, 0.0, 0.0, 0.0, 0.0, 0.0, 0.0, 0.0, 0.0, 0.0, 0.0, 0.0, 0.0, 0.0, 0.0, 0.0, 0.0, 0.0, 0.0, 0.0, 0.0, 0.0, 0.0, 0.0, 0.0, 0.0, 0.0, 0.0, 0.0, 0.0, 0.0, 0.0, 0.0, 0.0, 0.0, 0.0, 0.0, 0.0, 0.0, 0.0, 0.0, 0.0, 0.0, 0.0, 0.0, 0.0, 0.0, 0.0, 0.0, 0.0, 0.0, 0.0, 0.0, 0.0, 0.0, 0.0, 0.0, 0.0, 0.0, 0.0, 0.0, 0.0, 0.0, 0.0, 0.0, 0.0, 0.0, 0.0, 0.0, 0.0, 0.0, 0.0, 0.0, 0.0, 0.0, 0.0, 0.0, 0.0, 0.0, 0.0, 0.0, 0.0, 0.0, 0.0, 0.0, 0.0, 0.0, 0.0, 0.0, 0.0, 0.0, 0.0, 0.0, 0.0, 0.0, 0.0, 0.0, 0.0, 0.0, 0.0, 0.0, 0.0, 0.0, 0.0, 0.0, 0.0, 0.0, 0.0, 0.0, 0.0, 0.0, 0.0, 0.0, 0.0, 0.0, 0.0, 0.0, 0.0, 0.0, 0.0, 0.0, 0.0, 0.0, 0.0, 0.0, 0.0, 0.0, 0.0, 0.0, 0.0, 0.0, 0.0, 0.0, 0.0, 0.0, 0.0, 0.0, 0.0, 0.0, 0.0, 0.0, 0.0, 0.0, 0.0, 0.0, 0.0, 0.0, 0.0, 0.0, 0.0, 0.0, 0.0, 0.0, 0.0, 0.0, 0.0, 0.0, 0.0, 0.0, 0.0, 0.0, 0.0, 0.0, 0.0, 0.0, 0.0, 0.0, 0.0, 0.0, 0.0, 0.0, 0.0, 0.0, 0.0, 0.0, 0.0, 0.0, 0.0, 0.0, 0.0, 0.0, 0.0, 0.0, 0.0, 0.0, 0.0, 0.0, 0.0, 0.0, 0.0, 0.0, 0.0, 0.0, 0.0, 0.0, 0.0, 0.0, 0.0, 0.0, 0.0, 0.0, 0.0, 0.0, 0.0, 0.0, 0.0, 0.0, 0.0, 0.0, 0.0, 0.0, 0.0, 0.0, 0.0, 0.0, 0.0, 0.0, 0.0, 0.0, 0.0, 0.0, 0.0, 0.0, 0.0, 0.0, 0.0, 0.0, 0.0, 0.0, 0.0, 0.0, 0.0, 0.0, 0.0, 0.0, 0.0, 0.0, 0.0, 0.0, 0.0, 0.0, 0.0, 0.0, 0.0, 0.0, 0.0, 0.0, 0.0, 0.0, 0.0, 0.0, 0.0, 0.0, 0.0, 0.0, 0.0, 0.0, 0.0, 0.0, 0.0, 0.0, 0.0, 0.0, 0.0, 0.0, 0.0, 0.0, 0.0, 0.0, 0.0, 0.0, 0.0, 0.0, 0.0, 0.0, 0.0, 0.0, 0.0, 0.0, 0.0, 0.0, 0.0, 0.0, 0.0, 0.0, 0.0, 0.0, 0.0, 0.0, 0.0, 0.0, 0.0, 0.0, 0.0, 0.0, 0.0, 0.0, 0.0, 0.0, 0.0, 0.0, 0.0, 0.0, 0.0, 0.0, 0.0, 0.0, 0.0, 0.0, 0.0, 0.0, 0.0, 0.0, 0.0, 0.0, 0.0, 0.0, 0.0, 0.0, 0.0, 0.0, 0.0, 0.0, 0.0, 0.0, 0.0, 0.0, 0.0, 0.0, 0.0, 0.0, 0.0, 0.0, 0.0, 0.0, 0.0, 0.0, 0.0, 0.0, 0.0, 0.0, 0.0, 0.0, 0.0, 0.0, 0.0, 0.0, 0.0, 0.0, 0.0, 0.0, 0.0, 0.0, 0.0, 0.0, 0.0, 0.0, 0.0, 0.0, 0.0, 0.0, 0.0, 0.0, 0.0, 0.0, 0.0, 0.0, 0.0, 0.0, 0.0, 0.0, 0.0, 0.0, 0.0, 0.0, 0.0, 0.0, 0.0, 0.0, 0.0, 0.0, 0.0, 0.0, 0.0, 0.0, 0.0, 0.0, 0.0, 0.0, 0.0, 0.0, 0.0, 0.0, 0.0, 0.0, 0.0, 0.0, 0.0, 0.0, 0.0, 0.0, 0.0, 0.0, 0.0, 0.0, 0.0, 0.0, 0.0, 0.0, 0.0, 0.0, 0.0, 0.0, 0.0, 0.0, 0.0, 0.0, 0.0, 0.0, 0.0, 0.0, 0.0, 0.0, 0.0, 0.0, 0.0, 0.0, 0.0, 0.0, 0.0, 0.0, 0.0, 0.0, 0.0, 0.0, 0.0, 0.0, 0.0, 0.0, 0.0, 0.0, 0.0, 0.0, 0.0, 0.0, 0.0, 0.0, 0.0, 0.0, 0.0, 0.0, 0.0, 0.0, 0.0, 0.0, 0.0, 0.0, 0.0, 0.0, 0.0, 0.0, 0.0, 0.0, 0.0, 0.0, 0.0, 0.0, 0.0, 0.0, 0.0, 0.0, 0.0, 0.0, 0.0, 0.0, 0.0, 0.0, 0.0, 0.0, 0.0, 0.0, 0.0, 0.0, 0.0, 0.0, 0.0, 0.0, 0.0, 0.0, 0.0, 0.0, 0.0, 0.0, 0.0, 0.0, 0.0, 0.0, 0.0, 0.0, 0.0, 0.0, 0.0, 0.0, 0.0, 0.0, 0.0, 0.0, 0.0, 0.0, 0.0, 0.0, 0.0, 0.0, 0.0, 0.0, 0.0, 0.0, 0.0, 0.0, 0.0, 0.0, 0.0, 0.0, 0.0, 0.0, 0.0, 0.0, 0.0, 0.0, 0.0, 0.0, 0.0, 0.0, 0.0, 0.0, 0.0, 0.0, 0.0, 0.0, 0.0, 0.0, 0.0, 0.0, 0.0, 0.0, 0.0, 0.0, 0.0, 0.0, 0.0, 0.0, 0.0, 0.0, 0.0, 0.0, 0.0, 0.0, 0.0, 0.0, 0.0, 0.0, 0.0, 0.0, 0.0, 0.0, 0.0, 0.0, 0.0, 0.0, 0.0, 0.0, 0.0, 0.0, 0.0, 0.0, 0.0, 0.0, 0.0, 0.0, 0.0, 0.0, 0.0, 0.0, 0.0, 0.0, 0.0, 0.0, 0.0, 0.0, 0.0, 0.0, 0.0, 0.0, 0.0, 0.0, 0.0, 0.0, 0.0, 0.0, 0.0, 0.0, 0.0, 0.0, 0.0, 0.0, 0.0, 0.0, 0.0, 0.0, 0.0, 0.0, 0.0, 0.0, 0.0, 0.0, 0.0, 0.0, 0.0, 0.0, 0.0, 0.0, 0.0, 0.0, 0.0, 0.0, 0.0, 0.0, 0.0, 0.0, 0.0, 0.0, 0.0, 0.0, 0.0, 0.0, 0.0, 0.0, 0.0, 0.0, 0.0, 0.0, 0.0, 0.0, 0.0, 0.0, 0.0, 0.0, 0.0, 0.0, 0.0, 0.0, 0.0, 0.0, 0.0, 0.0, 0.0, 0.0, 0.0, 0.0, 0.0, 0.0, 0.0, 0.0, 0.0, 0.0, 0.0, 0.0, 0.0, 0.0, 0.0, 0.0, 0.0, 0.0, 0.0, 0.0, 0.0, 0.0, 0.0, 0.0, 0.0, 0.0, 0.0, 0.0, 0.0, 0.0, 0.0, 0.0, 0.0, 0.0, 0.0, 0.0, 0.0, 0.0, 0.0, 0.0, 0.0, 0.0, 0.0, 0.0, 0.0, 0.0, 0.0, 0.0, 0.0, 0.0, 0.0, 0.0, 0.0, 0.0, 0.0, 0.0, 0.0, 0.0, 0.0, 0.0, 0.0, 0.0, 0.0, 0.0, 0.0, 0.0, 0.0, 0.0, 0.0, 0.0, 0.0, 0.0, 0.0, 0.0, 0.0, 0.0, 0.0, 0.0, 0.0, 0.0, 0.0, 0.0, 0.0, 0.0, 0.0, 0.0, 0.0, 0.0, 0.0, 0.0, 0.0, 0.0, 0.0, 0.0, 0.0, 0.0, 0.0, 0.0, 0.0, 0.0, 0.0, 0.0, 0.0, 0.0, 0.0, 0.0, 0.0, 0.0, 0.0, 0.0, 0.0, 0.0, 0.0, 0.0, 0.0, 0.0, 0.0, 0.0, 0.0, 0.0, 0.0, 0.0, 0.0, 0.0, 0.0, 0.0, 0.0, 0.0, 0.0, 0.0, 0.0, 0.0, 0.0, 0.0, 0.0, 0.0, 0.0, 0.0, 0.0, 0.0, 0.0, 0.0, 0.0, 0.0, 0.0, 0.0, 0.0, 0.0, 0.0, 0.0, 0.0, 0.0, 0.0, 0.0, 0.0, 0.0, 0.0, 0.0, 0.0, 0.0, 0.0, 0.0, 0.0, 0.0, 0.0, 0.0, 0.0, 0.0, 0.0, 0.0, 0.0, 0.0, 0.0, 0.0, 0.0, 0.0, 0.0, 0.0, 0.0, 0.0, 0.0, 0.0, 0.0, 0.0, 0.0, 0.0, 0.0, 0.0, 0.0, 0.0, 0.0, 0.0, 0.0, 0.0, 0.0, 0.0, 0.0, 0.0, 0.0, 0.0, 0.0, 0.0, 0.0, 0.0, 0.0, 0.0, 0.0, 0.0, 0.0, 0.0, 0.0, 0.0, 0.0, 0.0, 0.0, 0.0, 0.0, 0.0, 0.0, 0.0, 0.0, 0.0, 0.0, 0.0, 0.0, 0.0, 0.0, 0.0, 0.0, 0.0, 0.0, 0.0, 0.0, 0.0, 0.0, 0.0, 0.0, 0.0, 0.0, 0.0, 0.0, 0.0, 0.0, 0.0, 0.0, 0.0, 0.0, 0.0, 0.0, 0.0, 0.0, 0.0, 0.0, 0.0, 0.0, 0.0, 0.0, 0.0, 0.0, 0.0, 0.0, 0.0, 0.0, 0.0, 0.0, 0.0, 0.0, 0.0, 0.0, 0.0, 0.0, 0.0, 0.0, 0.0, 0.0, 0.0, 0.0, 0.0, 0.0, 0.0, 0.0, 0.0, 0.0, 0.0, 0.0, 0.0, 0.0, 0.0, 0.0, 0.0, 0.0, 0.0, 0.0, 0.0, 0.0, 0.0, 0.0, 0.0, 0.0, 0.0, 0.0, 0.0, 0.0, 0.0, 0.0, 0.0, 0.0, 0.0, 0.0, 0.0, 0.0, 0.0, 0.0, 0.0, 0.0, 0.0, 0.0, 0.0, 0.0, 0.0, 0.0, 0.0, 0.0, 0.0, 0.0, 0.0, 0.0, 0.0, 0.0, 0.0, 0.0, 0.0, 0.0, 0.0, 0.0, 0.0, 0.0, 0.0, 0.0, 0.0, 0.0, 0.0, 0.0, 0.0, 0.0, 0.0, 0.0, 0.0, 0.0, 0.0, 0.0, 0.0, 0.0, 0.0, 0.0, 0.0, 0.0, 0.0, 0.0, 0.0, 0.0, 0.0, 0.0, 0.0, 0.0, 0.0, 0.0, 0.0, 0.0, 0.0, 0.0, 0.0, 0.0, 0.0, 0.0, 0.0, 0.0, 0.0, 0.0, 0.0, 0.0, 0.0, 0.0, 0.0, 0.0, 0.0, 0.0, 0.0, 0.0, 0.0, 0.0, 0.0, 0.0, 0.0, 0.0, 0.0, 0.0, 0.0, 0.0, 0.0, 0.0, 0.0, 0.0, 0.0, 0.0, 0.0, 0.0, 0.0, 0.0, 0.0, 0.0, 0.0, 0.0, 0.0, 0.0, 0.0, 0.0, 0.0, 0.0, 0.0, 0.0, 0.0, 0.0, 0.0, 0.0, 0.0, 0.0, 0.0, 0.0, 0.0, 0.0, 0.0, 0.0, 0.0, 0.0, 0.0, 0.0, 0.0, 0.0, 0.0, 0.0, 0.0, 0.0, 0.0, 0.0, 0.0, 0.0, 0.0, 0.0, 0.0, 0.0, 0.0, 0.0, 0.0, 0.0, 0.0, 0.0, 0.0, 0.0, 0.0, 0.0, 0.0, 0.0, 0.0, 0.0, 0.0, 0.0, 0.0, 0.0, 0.0, 0.0, 0.0, 0.0, 0.0, 0.0, 0.0, 0.0, 0.0, 0.0, 0.0, 0.0, 0.0, 0.0, 0.0, 0.0, 0.0, 0.0, 0.0, 0.0, 0.0, 0.0, 0.0, 0.0, 0.0, 0.0, 0.0, 0.0, 0.0, 0.0, 0.0, 0.0, 0.0, 0.0, 0.0, 0.0, 0.0, 0.0, 0.0, 0.0, 0.0, 0.0, 0.0, 0.0, 0.0, 0.0, 0.0, 0.0, 0.0, 0.0, 0.0, 0.0, 0.0, 0.0, 0.0, 0.0, 0.0, 0.0, 0.0, 0.0, 0.0, 0.0, 0.0, 0.0, 0.0, 0.0, 0.0, 0.0, 0.0, 0.0, 0.0, 0.0, 0.0, 0.0, 0.0, 0.0, 0.0, 0.0, 0.0, 0.0, 0.0, 0.0, 0.0, 0.0, 0.0, 0.0, 0.0, 0.0, 0.0, 0.0, 0.0, 0.0, 0.0, 0.0, 0.0, 0.0, 0.0, 0.0, 0.0, 0.0, 0.0, 0.0, 0.0, 0.0, 0.0, 0.0, 0.0, 0.0, 0.0, 0.0, 0.0, 0.0, 0.0, 0.0, 0.0, 0.0, 0.0, 0.0, 0.0, 0.0, 0.0, 0.0, 0.0, 0.0, 0.0, 0.0, 0.0, 0.0, 0.0, 0.0, 0.0, 0.0, 0.0, 0.0, 0.0, 0.0, 0.0, 0.0, 0.0, 0.0, 0.0, 0.0, 0.0, 0.0, 0.0, 0.0, 0.0])
me_circle_002.update()

# ---- objects
ob_platformcollider = bpy.data.objects.new('PlatformCollider', me_circle_002)

# ---- transforms, parenting, visibility, modifiers, constraints
ob_platformcollider.location = (0.0, 0.0, 0.0)

# ---- collection membership
scene.collection.objects.link(ob_platformcollider)

# ---- scene / render settings (as saved in the file)
scene.frame_start = 1; scene.frame_end = 250; scene.frame_set(1)
scene.render.engine = 'BLENDER_EEVEE_NEXT'
scene.cycles.sampling_pattern = 'TABULATED_SOBOL'
scene.cycles.use_light_tree = False
scene.view_settings.view_transform = 'Filmic'
bpy.context.view_layer.update()

# ---- added for rendering (the .blend has no active camera and no usable light): camera, sun
cam_auto = bpy.data.cameras.new('AutoCamera')
cam_auto.lens = 50.0
cam_auto.sensor_width = 36.0
cam_auto.clip_end = 1000.0
ob_auto_camera = bpy.data.objects.new('AutoCamera', cam_auto)
scene.collection.objects.link(ob_auto_camera)
ob_auto_camera.location = (6.96155, -8.35386, 5.90329)
ob_auto_camera.rotation_euler = (1.09748, -7.21219e-08, 0.694738)
scene.camera = ob_auto_camera
light_auto_sun = bpy.data.lights.new('AutoSun', 'SUN')
light_auto_sun.energy = 3.0
light_auto_sun.angle = 0.0523599
ob_auto_sun = bpy.data.objects.new('AutoSun', light_auto_sun)
scene.collection.objects.link(ob_auto_sun)
ob_auto_sun.rotation_euler = (0.872665, 0.174533, 0.523599)
bpy.context.view_layer.update()
